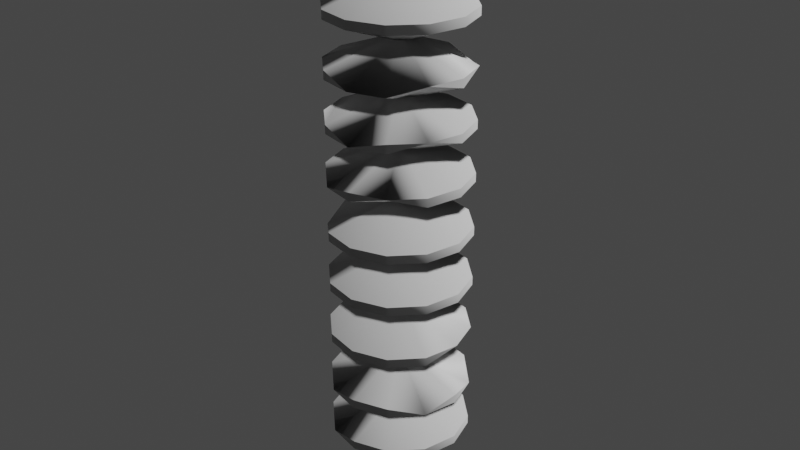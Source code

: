 # Source: isolator.blend  (saved by Blender 2.82.7; exported with 4.5.12 LTS)
import bpy
from mathutils import Matrix  # noqa: F401  (used for matrix-valued properties, if any)

bpy.ops.wm.read_factory_settings(use_empty=True)
scene = bpy.context.scene
scene.name = 'Scene'

# ---- collections
col_collection = bpy.data.collections.new('Collection'); scene.collection.children.link(col_collection)

# ---- materials (node trees are filled in below, after node groups)
mat_metal_galvanized = bpy.data.materials.new('Metal_Galvanized')
mat_metal_galvanized.use_transparent_shadow = False
mat_01___default = bpy.data.materials.new('01 - Default')
mat_01___default.use_transparent_shadow = False

# ---- material node trees
mat_metal_galvanized.use_nodes = True; mat_metal_galvanized.node_tree.nodes.clear()
_N = mat_metal_galvanized.node_tree.nodes; _L = mat_metal_galvanized.node_tree.links
n0 = _N.new('ShaderNodeOutputMaterial'); n0.name = 'Material Output'; n0.location = (300, 300)
n1 = _N.new('ShaderNodeBsdfPrincipled'); n1.name = 'Principled BSDF'; n1.location = (10, 300)
n1.distribution = 'GGX'
n1.subsurface_method = 'BURLEY'
n1.inputs[3].default_value = 1.45
n1.inputs[27].default_value = (0.0, 0.0, 0.0, 1.0)
n1.inputs[28].default_value = 1.0
_L.new(n1.outputs[0], n0.inputs[0])
n0.is_active_output = True
mat_01___default.use_nodes = True; mat_01___default.node_tree.nodes.clear()
_N = mat_01___default.node_tree.nodes; _L = mat_01___default.node_tree.links
n0 = _N.new('ShaderNodeOutputMaterial'); n0.name = 'Material Output'; n0.location = (300, 300)
n1 = _N.new('ShaderNodeBsdfPrincipled'); n1.name = 'Principled BSDF'; n1.location = (10, 300)
n1.distribution = 'GGX'
n1.subsurface_method = 'BURLEY'
n1.inputs[3].default_value = 1.45
n1.inputs[27].default_value = (0.0, 0.0, 0.0, 1.0)
n1.inputs[28].default_value = 1.0
_L.new(n1.outputs[0], n0.inputs[0])
n0.is_active_output = True

# ---- world
world_world = bpy.data.worlds.new('World'); scene.world = world_world
world_world.use_nodes = True; world_world.node_tree.nodes.clear()
_N = world_world.node_tree.nodes; _L = world_world.node_tree.links
n0 = _N.new('ShaderNodeOutputWorld'); n0.name = 'World Output'; n0.location = (300, 300)
n1 = _N.new('ShaderNodeBackground'); n1.name = 'Background'; n1.location = (10, 300)
n1.inputs[0].default_value = (0.05088, 0.05088, 0.05088, 1.0)
_L.new(n1.outputs[0], n0.inputs[0])
n0.is_active_output = True
world_world.color = (0.05088, 0.05088, 0.05088)
world_world.use_sun_shadow = False
world_world.sun_shadow_jitter_overblur = 0.0

# ---- meshes
me_high_tension_power_tower_3ds_3129 = bpy.data.meshes.new('High_Tension_Power_Tower.3ds.3129')
me_high_tension_power_tower_3ds_3129.from_pydata([(-7.011, 25.43, 4.133), (-0.07669, 28.43, 0.1422), (-4.082, 25.43, 7.062), (0.009308, -34.05, -0.8418), (0.009308, 35.95, -0.8418), (-0.9297, -34.05, -0.4998), (0.3363, -34.05, 1.009), (0.8363, 35.95, 0.143), (0.8363, -34.05, 0.143), (0.8363, -34.05, 0.143), (0.8363, 35.95, 0.143), (0.009308, 35.95, -0.8418), (-1.164, -34.05, 0.143), (-0.9297, 35.95, -0.4998), (-0.9297, 35.95, 0.7858), (-1.164, -34.05, 0.143), (-0.9297, 35.95, 0.7858), (-0.6637, -34.05, 1.009), (0.009308, -34.05, -0.8418), (-1.164, -34.05, 0.143), (-0.6637, -34.05, 1.009), (0.009308, 35.95, -0.8418), (0.8363, 35.95, 0.143), (-0.9297, 35.95, 0.7858), (0.3363, -34.05, 1.009), (-0.9297, 35.95, 0.7858), (0.8363, 35.95, 0.143), (0.8363, -34.05, 0.143), (0.009308, 35.95, -0.8418), (0.009308, -34.05, -0.8418), (0.009308, -34.05, -0.8418), (0.3363, -34.05, 1.009), (0.8363, -34.05, 0.143), (-0.6637, -34.05, 1.009), (-0.9297, 35.95, 0.7858), (0.3363, -34.05, 1.009), (0.009308, -34.05, -0.8418), (-0.6637, -34.05, 1.009), (0.3363, -34.05, 1.009), (0.009308, 35.95, -0.8418), (-0.9297, 35.95, 0.7858), (-0.9297, 35.95, -0.4998), (-0.9297, -34.05, -0.4998), (0.009308, 35.95, -0.8418), (-0.9297, 35.95, -0.4998), (-0.9297, -34.05, -0.4998), (-0.9297, 35.95, -0.4998), (-1.164, -34.05, 0.143), (0.009308, -34.05, -0.8418), (-0.9297, -34.05, -0.4998), (-1.164, -34.05, 0.143), (7.918, 25.43, 0.1335), (-0.07669, 28.43, 0.1422), (6.846, 25.43, -3.867), (-7.011, 25.43, 4.133), (-4.082, 24.43, 7.062), (-0.08669, 21.43, 0.1249), (-0.0817, -1.673, 0.1235), (7.918, -4.673, 0.1335), (6.846, -4.673, 4.133), (-0.0817, -5.673, -7.867), (-4.082, -4.673, -6.795), (-0.07368, -8.673, 0.1385), (-0.0817, 16.62, 0.1435), (-8.082, 13.62, 0.1335), (-7.011, 13.62, -3.867), (3.918, 12.62, 7.062), (6.846, 13.62, 4.133), (-0.07669, 9.624, 0.1249), (-0.0817, -24.29, -7.867), (-4.082, -24.29, -6.795), (-0.07669, -27.29, 0.1249), (-0.0817, -23.29, 8.133), (-0.08669, -20.29, 0.1249), (3.918, -23.29, 7.062), (-7.011, 6.705, -3.867), (-8.082, 6.705, 0.1335), (-0.09068, 3.705, 0.1285), (-0.09169, 10.71, 0.1335), (-0.0817, 7.705, 8.133), (-4.082, 6.705, 7.062), (6.846, -12.13, 4.133), (7.918, -11.13, 0.1335), (1.526, -14.53, 0.1335), (-8.082, -12.13, 0.1335), (-7.011, -12.13, 4.133), (-0.09068, -15.13, 0.1285), (-7.011, -18.6, 4.133), (-4.082, -18.6, 7.062), (-0.09068, -21.6, 0.1285), (3.918, -17.6, 7.062), (-0.0817, -14.6, 0.1435), (6.846, -18.6, 4.133), (3.918, 18.36, 7.062), (6.846, 19.36, 4.133), (-0.0817, 15.36, 0.1235), (-4.082, 18.36, -6.795), (-7.011, 18.36, -3.867), (-0.0817, 15.36, 0.1235), (-0.0817, 22.36, 0.1435), (6.846, 19.36, 4.133), (3.918, 18.36, 7.062), (-0.07368, 22.36, 0.1285), (-7.011, 19.36, -3.867), (-4.082, 19.36, -6.795), (-0.0817, 0.4374, 8.133), (3.918, 0.4374, 7.062), (-0.07669, -2.563, 0.1249), (-0.08669, 4.437, 0.1422), (-7.011, 0.4374, 4.133), (-8.082, 1.437, 0.1335), (-0.08669, 4.437, 0.1422), (3.918, 1.437, 7.062), (-0.0817, 1.437, 8.133), (-0.0817, 1.437, -7.867), (-0.08669, 4.437, 0.1422), (-4.082, 1.437, -6.795), (-4.082, 24.43, -6.795), (-7.011, 24.43, -3.867), (-0.08669, 21.43, 0.1249), (7.918, 24.43, 0.1335), (6.846, 24.43, -3.867), (-0.08669, 21.43, 0.1249), (6.846, -5.673, 4.133), (7.918, -5.673, 0.1335), (-0.07368, -8.673, 0.1385), (-7.011, -4.673, 4.133), (-4.082, -5.673, 7.062), (-0.07368, -8.673, 0.1385), (-0.0817, -14.6, 0.1435), (-0.0817, -17.6, -7.867), (3.918, -17.6, -6.795), (-7.011, -17.6, 4.133), (-0.0817, -14.6, 0.1435), (-4.082, -18.6, 7.062), (6.846, -11.13, 4.133), (-0.07169, -8.132, 0.1335), (7.918, -11.13, 0.1335), (-8.082, -11.13, 0.1335), (-0.07169, -8.132, 0.1335), (-7.011, -11.13, 4.133), (-0.0817, -23.29, -7.867), (-0.08669, -20.29, 0.1249), (-4.082, -23.29, -6.795), (-0.08669, -20.29, 0.1249), (6.846, -23.29, -3.867), (7.918, -23.29, 0.1335), (3.918, 12.62, -6.795), (-0.0817, 12.62, -7.867), (-0.07669, 9.624, 0.1249), (-7.011, 12.62, -3.867), (-8.082, 12.62, 0.1335), (-0.07669, 9.624, 0.1249), (-0.09169, 10.71, 0.1335), (-8.082, 7.705, 0.1335), (-7.011, 7.705, -3.867), (-0.09169, 10.71, 0.1335), (3.918, 7.705, -6.795), (6.846, 7.705, -3.867), (-0.0817, 6.705, 8.133), (3.918, 7.705, 7.062), (-0.09068, 3.705, 0.1285), (6.846, 6.705, -3.867), (3.918, 6.705, -6.795), (-0.09068, 3.705, 0.1285), (-0.0817, 0.4374, -7.867), (-4.082, 0.4374, -6.795), (-0.07669, -2.563, 0.1249), (-8.082, 0.4374, 0.1335), (-7.011, 0.4374, 4.133), (-0.07669, -2.563, 0.1249), (-0.0817, -24.29, 8.133), (3.918, -24.29, 7.062), (-0.07669, -27.29, 0.1249), (7.918, -24.29, 0.1335), (6.846, -24.29, -3.867), (-0.07669, -27.29, 0.1249), (6.846, 13.62, -3.867), (-0.0817, 16.62, 0.1435), (3.918, 13.62, -6.795), (3.918, 13.62, 7.062), (-0.0817, 16.62, 0.1435), (6.846, 13.62, 4.133), (-0.0817, -4.673, -7.867), (-0.0817, -1.673, 0.1235), (-4.082, -4.673, -6.795), (-0.0817, -1.673, 0.1235), (-4.082, -4.673, 7.062), (-7.011, -4.673, 4.133), (-0.0817, -12.13, -7.867), (-4.082, -11.13, -6.795), (-0.09068, -15.13, 0.1285), (-0.07169, -8.132, 0.1335), (-0.0817, -11.13, -7.867), (3.918, -11.13, -6.795), (-4.082, 25.43, -6.795), (-0.07669, 28.43, 0.1422), (-7.011, 24.43, -3.867), (6.846, 19.36, -3.867), (-0.07368, 22.36, 0.1285), (3.918, 18.36, -6.795), (6.846, 19.36, -3.867), (3.918, 18.36, -6.795), (-0.0817, 15.36, 0.1235), (3.918, -18.6, 7.062), (6.846, -18.6, 4.133), (-0.09068, -21.6, 0.1285), (3.918, -18.6, -6.795), (-0.0817, -18.6, -7.867), (-0.09068, -21.6, 0.1285), (-0.0817, 22.36, 0.1435), (-4.082, 19.36, 7.062), (-7.011, 19.36, 4.133), (-7.011, 19.36, 4.133), (-4.082, 18.36, 7.062), (-0.0817, 15.36, 0.1235), (-8.082, -23.29, 0.1335), (-1.475, -20.89, 0.9375), (-7.011, -23.29, 4.133), (-8.082, -24.29, 0.1335), (-7.011, -24.29, 4.133), (-0.07669, -27.29, 0.1249), (-0.08669, 4.437, 0.1422), (7.918, 1.437, 0.1335), (6.846, 1.437, 4.133), (7.918, 0.4374, 0.1335), (6.846, 0.4374, -3.867), (-0.07669, -2.563, 0.1249), (-7.011, -18.6, -3.867), (-8.082, -18.6, 0.1335), (-0.09068, -21.6, 0.1285), (-0.0817, -14.6, 0.1435), (-7.011, -17.6, -3.867), (-4.082, -17.6, -6.795), (-0.0817, -1.673, 0.1235), (3.918, -4.673, 7.062), (-0.0817, -4.673, 8.133), (-0.0817, -5.673, 8.133), (3.918, -5.673, 7.062), (-0.07368, -8.673, 0.1385), (-0.0817, -12.13, 8.133), (3.918, -12.13, 7.062), (-0.09068, -15.13, 0.1285), (-4.082, -11.13, 7.062), (-0.07169, -8.132, 0.1335), (-0.0817, -11.13, 8.133), (3.918, 24.43, 7.062), (6.846, 24.43, 4.133), (-0.08669, 21.43, 0.1249), (-0.07669, 28.43, 0.1422), (3.918, 25.43, 7.062), (-0.0817, 25.43, 8.133), (6.846, 7.705, 4.133), (-0.09169, 10.71, 0.1335), (7.918, 7.705, 0.1335), (6.846, 6.705, 4.133), (7.918, 6.705, 0.1335), (-0.09068, 3.705, 0.1285), (-7.011, 12.62, 4.133), (-4.082, 12.62, 7.062), (-0.07669, 9.624, 0.1249), (-0.0817, 16.62, 0.1435), (-4.082, 13.62, 7.062), (-8.082, 13.62, 0.1335), (6.846, -5.673, -3.867), (3.918, -5.673, -6.795), (-0.07368, -8.673, 0.1385), (-0.0817, -1.673, 0.1235), (3.918, -4.673, -6.795), (6.846, -4.673, -3.867), (-7.011, 7.705, 4.133), (-0.09169, 10.71, 0.1335), (-4.082, 6.705, 7.062), (-7.011, 6.705, 4.133), (-4.082, 6.705, 7.062), (-0.09068, 3.705, 0.1285), (3.918, 24.43, -6.795), (-0.0817, 24.43, -7.867), (-0.08669, 21.43, 0.1249), (-0.07669, 28.43, 0.1422), (-0.0817, 25.43, -7.867), (3.918, 25.43, -6.795), (-0.0817, 6.705, -7.867), (-4.082, 7.705, -6.795), (-0.09068, 3.705, 0.1285), (-0.09169, 10.71, 0.1335), (-4.082, 7.705, -6.795), (-0.0817, 7.705, -7.867), (-0.0817, 12.62, 8.133), (3.918, 12.62, 7.062), (-0.07669, 9.624, 0.1249), (-0.0817, 16.62, 0.1435), (3.918, 13.62, 7.062), (-0.0817, 12.62, 8.133), (7.918, -18.6, 0.1335), (6.846, -18.6, -3.867), (-0.09068, -21.6, 0.1285), (7.918, -17.6, 0.1335), (-0.0817, -14.6, 0.1435), (6.846, -18.6, -3.867), (-4.082, -11.13, -6.795), (-7.011, -12.13, -3.867), (-0.09068, -15.13, 0.1285), (-0.07169, -8.132, 0.1335), (-7.011, -11.13, -3.867), (-4.082, -11.13, -6.795), (-0.0817, 16.62, 0.1435), (-4.082, 13.62, -6.795), (-0.0817, 13.62, -7.867), (3.918, 13.62, -6.795), (-0.0817, 12.62, -7.867), (3.918, 12.62, -6.795), (6.846, -11.13, -3.867), (3.918, -12.13, -6.795), (1.526, -14.53, 0.1335), (-0.07169, -8.132, 0.1335), (3.918, -11.13, -6.795), (6.846, -11.13, -3.867), (-4.082, -24.29, 7.062), (-0.0817, -24.29, 8.133), (-0.07669, -27.29, 0.1249), (-1.475, -20.89, 0.9375), (-0.0817, -23.29, 8.133), (-4.082, -24.29, 7.062), (6.846, 0.4374, -3.867), (3.918, 0.4374, -6.795), (-0.07669, -2.563, 0.1249), (6.846, 1.437, -3.867), (-0.08669, 4.437, 0.1422), (3.918, 1.437, -6.795), (-7.011, -4.673, -3.867), (-8.082, -4.673, 0.1335), (-0.07368, -8.673, 0.1385), (-0.0817, -1.673, 0.1235), (-8.082, -4.673, 0.1335), (-7.011, -4.673, -3.867), (-0.0817, 16.62, 0.1435), (6.846, 13.62, -3.867), (7.918, 13.62, 0.1335), (7.918, 12.62, 0.1335), (6.846, 12.62, -3.867), (-0.07669, 9.624, 0.1249), (-0.08669, -20.29, 0.1249), (-7.011, -23.29, -3.867), (-4.082, -23.29, -6.795), (-8.082, -23.29, 0.1335), (-7.011, -24.29, 4.133), (-8.082, -24.29, 0.1335), (-8.082, 18.36, 0.1335), (-7.011, 19.36, 4.133), (-0.0817, 15.36, 0.1235), (-4.082, 19.36, -6.795), (-7.011, 19.36, -3.867), (-7.011, 18.36, -3.867), (-0.0817, -14.6, 0.1435), (-0.0817, -17.6, 8.133), (-4.082, -18.6, 7.062), (3.918, -17.6, 7.062), (6.846, -18.6, 4.133), (3.918, -18.6, 7.062), (-7.011, -17.6, 4.133), (-4.082, -18.6, 7.062), (-7.011, -18.6, 4.133), (-7.011, -17.6, -3.867), (-8.082, -18.6, 0.1335), (-7.011, -18.6, -3.867), (-0.08669, -20.29, 0.1249), (6.846, -23.29, 4.133), (3.918, -23.29, 7.062), (7.918, -23.29, 0.1335), (6.846, -24.29, -3.867), (7.918, -24.29, 0.1335), (3.918, -24.29, -6.795), (-0.0817, -24.29, -7.867), (-0.07669, -27.29, 0.1249), (7.918, -23.29, 0.1335), (6.846, -23.29, -3.867), (6.846, -24.29, -3.867), (-0.0817, 13.62, -7.867), (-4.082, 13.62, -6.795), (-4.082, 12.62, -6.795), (-7.011, 13.62, -3.867), (-8.082, 12.62, 0.1335), (-7.011, 12.62, -3.867), (-7.011, 24.43, -3.867), (-8.082, 24.43, 0.1335), (-0.08669, 21.43, 0.1249), (-0.07669, 28.43, 0.1422), (-8.082, 25.43, 0.1335), (-7.011, 24.43, -3.867), (-0.07368, 22.36, 0.1285), (-0.0817, 19.36, -7.867), (3.918, 18.36, -6.795), (-4.082, 19.36, -6.795), (-7.011, 18.36, -3.867), (-4.082, 18.36, -6.795), (-7.011, 7.705, 4.133), (-4.082, 6.705, 7.062), (-7.011, 6.705, 4.133), (-7.011, 7.705, -3.867), (-8.082, 7.705, 0.1335), (-8.082, 6.705, 0.1335), (-4.082, 19.36, 7.062), (-0.0817, 22.36, 0.1435), (-0.0817, 18.36, 8.133), (-4.082, 18.36, 7.062), (-0.0817, 18.36, 8.133), (-0.0817, 15.36, 0.1235), (3.918, -17.6, -6.795), (-0.0817, -17.6, -7.867), (-0.0817, -18.6, -7.867), (-4.082, -17.6, -6.795), (-7.011, -17.6, -3.867), (-7.011, -18.6, -3.867), (-0.08669, 4.437, 0.1422), (-4.082, 1.437, 7.062), (-7.011, 0.4374, 4.133), (-0.0817, 1.437, 8.133), (3.918, 0.4374, 7.062), (-0.0817, 0.4374, 8.133), (-0.0817, 1.437, 8.133), (3.918, 1.437, 7.062), (3.918, 0.4374, 7.062), (6.846, 1.437, 4.133), (7.918, 1.437, 0.1335), (7.918, 0.4374, 0.1335), (6.846, -4.673, -3.867), (3.918, -5.673, -6.795), (6.846, -5.673, -3.867), (6.846, -4.673, 4.133), (7.918, -4.673, 0.1335), (7.918, -5.673, 0.1335), (6.846, -4.673, -3.867), (3.918, -4.673, -6.795), (3.918, -5.673, -6.795), (-0.0817, -4.673, -7.867), (-4.082, -4.673, -6.795), (-0.0817, -5.673, -7.867), (7.918, 25.43, 0.1335), (6.846, 24.43, -3.867), (7.918, 24.43, 0.1335), (3.918, 25.43, 7.062), (6.846, 24.43, 4.133), (3.918, 24.43, 7.062), (-0.09169, 10.71, 0.1335), (6.846, 7.705, 4.133), (3.918, 7.705, 7.062), (3.918, 7.705, 7.062), (6.846, 6.705, 4.133), (-0.09068, 3.705, 0.1285), (-7.011, -4.673, 4.133), (-4.082, -4.673, 7.062), (-4.082, -5.673, 7.062), (-0.0817, -4.673, 8.133), (3.918, -5.673, 7.062), (-0.0817, -5.673, 8.133), (-0.07169, -8.132, 0.1335), (-4.082, -11.13, 7.062), (-7.011, -11.13, 4.133), (-7.011, -12.13, 4.133), (-4.082, -12.13, 7.062), (-0.09068, -15.13, 0.1285), (-4.082, -23.29, -6.795), (-7.011, -23.29, -3.867), (-7.011, -24.29, -3.867), (-4.082, -24.29, -6.795), (-7.011, -24.29, -3.867), (-0.07669, -27.29, 0.1249), (7.918, 18.36, 0.1335), (6.846, 19.36, -3.867), (-0.0817, 15.36, 0.1235), (-0.0817, 22.36, 0.1435), (6.846, 19.36, -3.867), (7.918, 19.36, 0.1335), (7.918, 25.43, 0.1335), (6.846, 25.43, -3.867), (6.846, 24.43, -3.867), (3.918, 25.43, -6.795), (-0.0817, 24.43, -7.867), (3.918, 24.43, -6.795), (1.918, 24.43, -7.331), (-4.082, -11.13, -6.795), (-7.011, -11.13, -3.867), (-7.011, -12.13, -3.867), (-8.082, -11.13, 0.1335), (-7.011, -12.13, 4.133), (-8.082, -12.13, 0.1335), (6.846, 7.705, -3.867), (3.918, 6.705, -6.795), (6.846, 6.705, -3.867), (6.846, 7.705, 4.133), (7.918, 7.705, 0.1335), (7.918, 6.705, 0.1335), (-7.011, 13.62, 4.133), (-4.082, 12.62, 7.062), (-7.011, 12.62, 4.133), (-4.082, 13.62, 7.062), (-0.0817, 16.62, 0.1435), (-0.0817, 12.62, 8.133), (3.918, -12.13, -6.795), (-0.0817, -12.13, -7.867), (1.526, -14.53, 0.1335), (3.918, -11.13, -6.795), (-0.0817, -11.13, -7.867), (-0.0817, -12.13, -7.867), (3.918, 25.43, -6.795), (-0.0817, 25.43, -7.867), (-0.0817, 24.43, -7.867), (-4.082, 25.43, -6.795), (-7.011, 24.43, -3.867), (-4.082, 24.43, -6.795), (-0.08669, 4.437, 0.1422), (-7.011, 0.4374, -3.867), (-4.082, 1.437, -6.795), (-4.082, 0.4374, -6.795), (-7.011, 0.4374, -3.867), (-0.07669, -2.563, 0.1249), (3.918, -12.13, 7.062), (6.846, -12.13, 4.133), (1.526, -14.53, 0.1335), (-0.07169, -8.132, 0.1335), (6.846, -11.13, 4.133), (3.918, -11.13, 7.062), (6.846, -18.6, -3.867), (3.918, -18.6, -6.795), (-0.09068, -21.6, 0.1285), (-0.0817, -14.6, 0.1435), (3.918, -17.6, -6.795), (6.846, -18.6, -3.867), (6.846, -18.6, 4.133), (7.918, -18.6, 0.1335), (-0.09068, -21.6, 0.1285), (-0.0817, -14.6, 0.1435), (7.918, -17.6, 0.1335), (6.846, -18.6, 4.133), (6.846, 7.705, -3.867), (3.918, 7.705, -6.795), (3.918, 6.705, -6.795), (-0.0817, 7.705, -7.867), (-4.082, 7.705, -6.795), (-0.0817, 6.705, -7.867), (-0.0817, -4.673, 8.133), (3.918, -4.673, 7.062), (3.918, -5.673, 7.062), (6.846, -4.673, 4.133), (7.918, -5.673, 0.1335), (6.846, -5.673, 4.133), (3.918, -23.29, -6.795), (-0.0817, -24.29, -7.867), (3.918, -24.29, -6.795), (1.918, -24.29, -7.331), (-0.08669, -20.29, 0.1249), (-0.0817, -23.29, -7.867), (3.918, -23.29, -6.795), (-4.082, -18.6, 7.062), (-0.0817, -17.6, 8.133), (-0.0817, -18.6, 8.133), (-4.082, -18.6, 7.062), (-0.0817, -18.6, 8.133), (-0.09068, -21.6, 0.1285), (-8.082, 13.62, 0.1335), (-7.011, 13.62, 4.133), (-7.011, 12.62, 4.133), (-7.011, 13.62, -3.867), (-8.082, 13.62, 0.1335), (-8.082, 12.62, 0.1335), (-0.07669, 28.43, 0.1422), (-0.0817, 25.43, 8.133), (-4.082, 25.43, 7.062), (-4.082, 24.43, 7.062), (-0.0817, 24.43, 8.133), (-0.08669, 21.43, 0.1249), (3.918, -23.29, 7.062), (6.846, -23.29, 4.133), (6.846, -24.29, 4.133), (3.918, -24.29, 7.062), (6.846, -24.29, 4.133), (-0.07669, -27.29, 0.1249), (3.918, 18.36, -6.795), (-0.0817, 19.36, -7.867), (-0.0817, 18.36, -7.867), (3.918, 18.36, -6.795), (-0.0817, 18.36, -7.867), (-0.0817, 15.36, 0.1235), (-4.082, 7.705, -6.795), (-7.011, 6.705, -3.867), (-0.09068, 3.705, 0.1285), (-4.082, 7.705, -6.795), (-0.09169, 10.71, 0.1335), (-7.011, 7.705, -3.867), (-8.082, 19.36, 0.1335), (-7.011, 19.36, 4.133), (-8.082, 18.36, 0.1335), (-8.082, 19.36, 0.1335), (-0.0817, 22.36, 0.1435), (-7.011, 19.36, 4.133), (-8.082, 24.43, 0.1335), (-7.011, 25.43, 4.133), (-0.08669, 21.43, 0.1249), (-0.07669, 28.43, 0.1422), (-7.011, 25.43, 4.133), (-8.082, 25.43, 0.1335), (-7.011, 0.4374, 4.133), (-4.082, 1.437, 7.062), (-4.082, 0.4374, 7.062), (-7.011, 0.4374, 4.133), (-4.082, 0.4374, 7.062), (-0.07669, -2.563, 0.1249), (6.846, 13.62, 4.133), (7.918, 12.62, 0.1335), (-0.07669, 9.624, 0.1249), (-0.0817, 16.62, 0.1435), (7.918, 13.62, 0.1335), (6.846, 13.62, 4.133), (6.846, 19.36, 4.133), (7.918, 18.36, 0.1335), (-0.0817, 15.36, 0.1235), (-0.0817, 22.36, 0.1435), (7.918, 19.36, 0.1335), (6.846, 19.36, 4.133), (7.918, 1.437, 0.1335), (6.846, 0.4374, -3.867), (7.918, 0.4374, 0.1335), (6.846, 1.437, -3.867), (3.918, 0.4374, -6.795), (6.846, 0.4374, -3.867), (-8.082, -4.673, 0.1335), (-7.011, -4.673, 4.133), (-0.07368, -8.673, 0.1385), (-8.082, -4.673, 0.1335), (-0.0817, -1.673, 0.1235), (-7.011, -4.673, 4.133), (3.918, 0.4374, -6.795), (-0.0817, 0.4374, -7.867), (-0.07669, -2.563, 0.1249), (-0.08669, 4.437, 0.1422), (-0.0817, 1.437, -7.867), (3.918, 1.437, -6.795), (-4.082, -4.673, -6.795), (-7.011, -4.673, -3.867), (-0.07368, -8.673, 0.1385), (-0.0817, -1.673, 0.1235), (-7.011, -4.673, -3.867), (-4.082, -4.673, -6.795), (6.846, 25.43, 4.133), (-0.07669, 28.43, 0.1422), (7.918, 25.43, 0.1335), (6.846, 25.43, 4.133), (7.918, 25.43, 0.1335), (7.918, 24.43, 0.1335), (-0.0817, 22.36, 0.1435), (3.918, 18.36, 7.062), (-0.0817, 18.36, 8.133), (-0.0817, 18.36, 8.133), (3.918, 18.36, 7.062), (-0.0817, 15.36, 0.1235), (-0.08669, 4.437, 0.1422), (-8.082, 1.437, 0.1335), (-7.011, 0.4374, -3.867), (-7.011, 0.4374, -3.867), (-8.082, 0.4374, 0.1335), (-0.07669, -2.563, 0.1249), (-1.475, -20.89, 0.9375), (-4.082, -24.29, 7.062), (-7.011, -23.29, 4.133), (-7.011, -24.29, 4.133), (-4.082, -24.29, 7.062), (-0.07669, -27.29, 0.1249), (7.918, -11.13, 0.1335), (6.846, -11.13, -3.867), (1.526, -14.53, 0.1335), (-0.07169, -8.132, 0.1335), (6.846, -11.13, -3.867), (7.918, -11.13, 0.1335), (-8.082, -17.6, 0.1335), (-0.0817, -14.6, 0.1435), (-7.011, -17.6, 4.133), (-8.082, -17.6, 0.1335), (-7.011, -17.6, 4.133), (-7.011, -18.6, 4.133), (-0.0817, 12.62, -7.867), (-4.082, 12.62, -6.795), (-0.07669, 9.624, 0.1249), (-0.0817, 13.62, -7.867), (-4.082, 12.62, -6.795), (-0.0817, 12.62, -7.867), (-0.0817, -11.13, 8.133), (3.918, -12.13, 7.062), (-0.0817, -12.13, 8.133), (3.918, -11.13, 7.062), (6.846, -12.13, 4.133), (3.918, -12.13, 7.062), (-4.082, -11.13, 7.062), (-0.0817, -11.13, 8.133), (-0.0817, -12.13, 8.133), (-7.011, -11.13, 4.133), (-4.082, -11.13, 7.062), (-4.082, -12.13, 7.062), (-0.0817, -18.6, -7.867), (-4.082, -18.6, -6.795), (-0.09068, -21.6, 0.1285), (-0.0817, -17.6, -7.867), (-4.082, -18.6, -6.795), (-0.0817, -18.6, -7.867), (6.846, 13.62, -3.867), (3.918, 13.62, -6.795), (3.918, 12.62, -6.795), (7.918, 13.62, 0.1335), (6.846, 13.62, -3.867), (6.846, 12.62, -3.867), (3.918, 0.4374, 7.062), (6.846, 0.4374, 4.133), (-0.07669, -2.563, 0.1249), (3.918, 1.437, 7.062), (6.846, 0.4374, 4.133), (3.918, 0.4374, 7.062), (-4.082, 12.62, 7.062), (-0.0817, 12.62, 8.133), (-0.07669, 9.624, 0.1249), (-4.082, 13.62, 7.062), (-0.0817, 12.62, 8.133), (-4.082, 12.62, 7.062), (-0.0817, 25.43, 8.133), (3.918, 25.43, 7.062), (3.918, 24.43, 7.062), (-0.0817, 24.43, 8.133), (3.918, 24.43, 7.062), (-0.08669, 21.43, 0.1249), (-0.0817, -11.13, -7.867), (-4.082, -11.13, -6.795), (-0.0817, -12.13, -7.867), (-0.0817, -11.13, -7.867), (-0.07169, -8.132, 0.1335), (-4.082, -11.13, -6.795), (-4.082, -23.29, -6.795), (-7.011, -24.29, -3.867), (-4.082, -24.29, -6.795), (-0.0817, -23.29, -7.867), (-4.082, -23.29, -6.795), (-4.082, -24.29, -6.795), (-4.082, 19.36, 7.062), (-0.0817, 18.36, 8.133), (-4.082, 18.36, 7.062), (-7.011, 19.36, 4.133), (-4.082, 19.36, 7.062), (-4.082, 18.36, 7.062), (6.846, 7.705, 4.133), (7.918, 6.705, 0.1335), (6.846, 6.705, 4.133), (3.918, 7.705, 7.062), (6.846, 7.705, 4.133), (6.846, 6.705, 4.133), (3.918, -4.673, -6.795), (-0.0817, -1.673, 0.1235), (-0.0817, -4.673, -7.867), (3.918, -4.673, -6.795), (-0.0817, -4.673, -7.867), (-0.0817, -5.673, -7.867), (-8.082, -18.6, 0.1335), (-7.011, -18.6, 4.133), (-0.09068, -21.6, 0.1285), (-8.082, -17.6, 0.1335), (-7.011, -18.6, 4.133), (-8.082, -18.6, 0.1335), (-0.0817, 7.705, 8.133), (3.918, 7.705, 7.062), (-0.0817, 6.705, 8.133), (-0.0817, 7.705, 8.133), (-0.09169, 10.71, 0.1335), (3.918, 7.705, 7.062), (-7.011, 19.36, -3.867), (-0.0817, 22.36, 0.1435), (-8.082, 19.36, 0.1335), (-7.011, 19.36, -3.867), (-8.082, 19.36, 0.1335), (-8.082, 18.36, 0.1335), (-8.082, 6.705, 0.1335), (-7.011, 6.705, 4.133), (-0.09068, 3.705, 0.1285), (-8.082, 7.705, 0.1335), (-7.011, 6.705, 4.133), (-8.082, 6.705, 0.1335), (-7.011, 18.36, -3.867), (-8.082, 18.36, 0.1335), (-0.0817, 15.36, 0.1235), (-7.011, 19.36, -3.867), (-8.082, 18.36, 0.1335), (-7.011, 18.36, -3.867), (-4.082, 6.705, 7.062), (-0.0817, 7.705, 8.133), (-0.0817, 6.705, 8.133), (-4.082, 6.705, 7.062), (-0.0817, 6.705, 8.133), (-0.09068, 3.705, 0.1285), (-0.0817, -18.6, 8.133), (3.918, -18.6, 7.062), (-0.09068, -21.6, 0.1285), (-0.0817, -17.6, 8.133), (3.918, -18.6, 7.062), (-0.0817, -18.6, 8.133), (-0.0817, -17.6, 8.133), (-0.0817, -14.6, 0.1435), (3.918, -17.6, 7.062), (-0.0817, -17.6, 8.133), (3.918, -17.6, 7.062), (3.918, -18.6, 7.062), (6.846, -24.29, 4.133), (7.918, -24.29, 0.1335), (-0.07669, -27.29, 0.1249), (6.846, -23.29, 4.133), (7.918, -24.29, 0.1335), (6.846, -24.29, 4.133), (-0.0817, 25.43, -7.867), (-0.07669, 28.43, 0.1422), (-4.082, 25.43, -6.795), (-0.0817, 25.43, -7.867), (-4.082, 25.43, -6.795), (-4.082, 24.43, -6.795), (-0.08669, -20.29, 0.1249), (3.918, -23.29, -6.795), (6.846, -23.29, -3.867), (6.846, -23.29, -3.867), (3.918, -23.29, -6.795), (3.918, -24.29, -6.795), (-0.0817, 16.62, 0.1435), (-7.011, 13.62, -3.867), (-4.082, 13.62, -6.795), (-4.082, 13.62, -6.795), (-7.011, 13.62, -3.867), (-7.011, 12.62, -3.867), (-0.07669, 28.43, 0.1422), (6.846, 25.43, 4.133), (3.918, 25.43, 7.062), (3.918, 25.43, 7.062), (6.846, 25.43, 4.133), (6.846, 24.43, 4.133), (-0.09169, 10.71, 0.1335), (-0.0817, 7.705, -7.867), (3.918, 7.705, -6.795), (3.918, 7.705, -6.795), (-0.0817, 7.705, -7.867), (-0.0817, 6.705, -7.867), (6.846, -24.29, -3.867), (3.918, -24.29, -6.795), (-0.07669, -27.29, 0.1249), (6.846, -23.29, -3.867), (3.918, -24.29, -6.795), (6.846, -24.29, -3.867), (7.918, -5.673, 0.1335), (6.846, -5.673, -3.867), (-0.07368, -8.673, 0.1385), (7.918, -4.673, 0.1335), (6.846, -5.673, -3.867), (7.918, -5.673, 0.1335), (-0.0817, -1.673, 0.1235), (6.846, -4.673, -3.867), (7.918, -4.673, 0.1335), (7.918, -4.673, 0.1335), (6.846, -4.673, -3.867), (6.846, -5.673, -3.867), (-0.07169, -8.132, 0.1335), (-8.082, -11.13, 0.1335), (-7.011, -11.13, -3.867), (-7.011, -11.13, -3.867), (-8.082, -11.13, 0.1335), (-8.082, -12.13, 0.1335), (-0.0817, -1.673, 0.1235), (6.846, -4.673, 4.133), (3.918, -4.673, 7.062), (3.918, -4.673, 7.062), (6.846, -4.673, 4.133), (6.846, -5.673, 4.133), (-0.07669, 28.43, 0.1422), (3.918, 25.43, -6.795), (6.846, 25.43, -3.867), (6.846, 25.43, -3.867), (3.918, 25.43, -6.795), (3.918, 24.43, -6.795), (-0.0817, -14.6, 0.1435), (-8.082, -17.6, 0.1335), (-7.011, -17.6, -3.867), (-7.011, -17.6, -3.867), (-8.082, -17.6, 0.1335), (-8.082, -18.6, 0.1335), (7.918, 6.705, 0.1335), (6.846, 6.705, -3.867), (-0.09068, 3.705, 0.1285), (7.918, 7.705, 0.1335), (6.846, 6.705, -3.867), (7.918, 6.705, 0.1335), (3.918, 1.437, 7.062), (-0.08669, 4.437, 0.1422), (6.846, 1.437, 4.133), (3.918, 1.437, 7.062), (6.846, 1.437, 4.133), (6.846, 0.4374, 4.133), (-0.08669, -20.29, 0.1249), (-8.082, -23.29, 0.1335), (-7.011, -23.29, -3.867), (-7.011, -23.29, -3.867), (-8.082, -23.29, 0.1335), (-8.082, -24.29, 0.1335), (-0.09169, 10.71, 0.1335), (-7.011, 7.705, 4.133), (-8.082, 7.705, 0.1335), (-8.082, 7.705, 0.1335), (-7.011, 7.705, 4.133), (-7.011, 6.705, 4.133), (-0.0817, -1.673, 0.1235), (-0.0817, -4.673, 8.133), (-4.082, -4.673, 7.062), (-4.082, -4.673, 7.062), (-0.0817, -4.673, 8.133), (-0.0817, -5.673, 8.133), (-0.0817, 18.36, -7.867), (-4.082, 18.36, -6.795), (-0.0817, 15.36, 0.1235), (-0.0817, 19.36, -7.867), (-4.082, 18.36, -6.795), (-0.0817, 18.36, -7.867), (-0.0817, -14.6, 0.1435), (-4.082, -17.6, -6.795), (-0.0817, -17.6, -7.867), (-0.0817, -17.6, -7.867), (-4.082, -17.6, -6.795), (-4.082, -18.6, -6.795), (-4.082, -5.673, 7.062), (-0.0817, -5.673, 8.133), (-0.07368, -8.673, 0.1385), (-4.082, -4.673, 7.062), (-0.0817, -5.673, 8.133), (-4.082, -5.673, 7.062), (-7.011, -24.29, -3.867), (-8.082, -24.29, 0.1335), (-0.07669, -27.29, 0.1249), (-7.011, -23.29, -3.867), (-8.082, -24.29, 0.1335), (-7.011, -24.29, -3.867), (6.846, 19.36, 4.133), (7.918, 19.36, 0.1335), (7.918, 18.36, 0.1335), (7.918, 19.36, 0.1335), (6.846, 19.36, -3.867), (7.918, 18.36, 0.1335), (-7.011, 7.705, -3.867), (-8.082, 6.705, 0.1335), (-7.011, 6.705, -3.867), (-4.082, 7.705, -6.795), (-7.011, 7.705, -3.867), (-7.011, 6.705, -3.867), (3.918, -5.673, -6.795), (-0.0817, -5.673, -7.867), (-0.07368, -8.673, 0.1385), (3.918, -4.673, -6.795), (-0.0817, -5.673, -7.867), (3.918, -5.673, -6.795), (-8.082, 25.43, 0.1335), (-7.011, 25.43, 4.133), (-8.082, 24.43, 0.1335), (-7.011, 24.43, -3.867), (-8.082, 25.43, 0.1335), (-8.082, 24.43, 0.1335), (6.846, 13.62, 4.133), (7.918, 13.62, 0.1335), (7.918, 12.62, 0.1335), (7.918, 13.62, 0.1335), (6.846, 12.62, -3.867), (7.918, 12.62, 0.1335), (-0.0817, -23.29, 8.133), (3.918, -24.29, 7.062), (-0.0817, -24.29, 8.133), (-4.082, -24.29, 7.062), (-0.0817, -23.29, 8.133), (-0.0817, -24.29, 8.133), (3.918, 13.62, 7.062), (6.846, 13.62, 4.133), (3.918, 12.62, 7.062), (-0.0817, 12.62, 8.133), (3.918, 13.62, 7.062), (3.918, 12.62, 7.062), (-7.011, -12.13, -3.867), (-8.082, -12.13, 0.1335), (-0.09068, -15.13, 0.1285), (-7.011, -11.13, -3.867), (-8.082, -12.13, 0.1335), (-7.011, -12.13, -3.867), (6.846, 12.62, -3.867), (3.918, 12.62, -6.795), (-0.07669, 9.624, 0.1249), (6.846, 13.62, -3.867), (3.918, 12.62, -6.795), (6.846, 12.62, -3.867), (6.846, 24.43, -3.867), (3.918, 24.43, -6.795), (-0.08669, 21.43, 0.1249), (6.846, 25.43, -3.867), (3.918, 24.43, -6.795), (6.846, 24.43, -3.867), (3.918, 6.705, -6.795), (-0.0817, 6.705, -7.867), (-0.09068, 3.705, 0.1285), (3.918, 7.705, -6.795), (-0.0817, 6.705, -7.867), (3.918, 6.705, -6.795), (-0.07169, -8.132, 0.1335), (3.918, -11.13, 7.062), (-0.0817, -11.13, 8.133), (-0.0817, -11.13, 8.133), (3.918, -11.13, 7.062), (3.918, -12.13, 7.062), (-4.082, -18.6, -6.795), (-7.011, -18.6, -3.867), (-0.09068, -21.6, 0.1285), (-4.082, -17.6, -6.795), (-7.011, -18.6, -3.867), (-4.082, -18.6, -6.795), (-8.082, 12.62, 0.1335), (-7.011, 12.62, 4.133), (-0.07669, 9.624, 0.1249), (-8.082, 13.62, 0.1335), (-7.011, 12.62, 4.133), (-8.082, 12.62, 0.1335), (-0.08669, 4.437, 0.1422), (-0.0817, 1.437, 8.133), (-4.082, 1.437, 7.062), (-4.082, 1.437, 7.062), (-0.0817, 1.437, 8.133), (-0.0817, 0.4374, 8.133), (6.846, 0.4374, 4.133), (7.918, 0.4374, 0.1335), (-0.07669, -2.563, 0.1249), (6.846, 1.437, 4.133), (7.918, 0.4374, 0.1335), (6.846, 0.4374, 4.133), (-4.082, -12.13, 7.062), (-0.0817, -12.13, 8.133), (-0.09068, -15.13, 0.1285), (-4.082, -11.13, 7.062), (-0.0817, -12.13, 8.133), (-4.082, -12.13, 7.062), (3.918, -17.6, -6.795), (-0.0817, -18.6, -7.867), (3.918, -18.6, -6.795), (6.846, -18.6, -3.867), (3.918, -17.6, -6.795), (3.918, -18.6, -6.795), (3.918, -11.13, -6.795), (-0.0817, -12.13, -7.867), (3.918, -12.13, -6.795), (6.846, -11.13, -3.867), (3.918, -11.13, -6.795), (3.918, -12.13, -6.795), (-4.082, 0.4374, 7.062), (-0.0817, 0.4374, 8.133), (-0.07669, -2.563, 0.1249), (-4.082, 1.437, 7.062), (-0.0817, 0.4374, 8.133), (-4.082, 0.4374, 7.062), (-0.09169, 10.71, 0.1335), (6.846, 7.705, -3.867), (7.918, 7.705, 0.1335), (7.918, 7.705, 0.1335), (6.846, 7.705, -3.867), (6.846, 6.705, -3.867), (-7.011, -11.13, 4.133), (-4.082, -12.13, 7.062), (-7.011, -12.13, 4.133), (-8.082, -11.13, 0.1335), (-7.011, -11.13, 4.133), (-7.011, -12.13, 4.133), (-0.0817, 24.43, -7.867), (-4.082, 24.43, -6.795), (-0.08669, 21.43, 0.1249), (-0.0817, 25.43, -7.867), (-4.082, 24.43, -6.795), (-0.0817, 24.43, -7.867), (6.846, 24.43, 4.133), (7.918, 24.43, 0.1335), (-0.08669, 21.43, 0.1249), (6.846, 25.43, 4.133), (7.918, 24.43, 0.1335), (6.846, 24.43, 4.133), (-0.07368, 22.36, 0.1285), (-4.082, 19.36, -6.795), (-0.0817, 19.36, -7.867), (-0.0817, 19.36, -7.867), (-4.082, 19.36, -6.795), (-4.082, 18.36, -6.795), (-8.082, 13.62, 0.1335), (-4.082, 13.62, 7.062), (-7.011, 13.62, 4.133), (-7.011, 13.62, 4.133), (-4.082, 13.62, 7.062), (-4.082, 12.62, 7.062), (-0.08669, -20.29, 0.1249), (7.918, -23.29, 0.1335), (6.846, -23.29, 4.133), (6.846, -23.29, 4.133), (7.918, -23.29, 0.1335), (7.918, -24.29, 0.1335), (-0.0817, 16.62, 0.1435), (-0.0817, 13.62, -7.867), (3.918, 13.62, -6.795), (3.918, 13.62, -6.795), (-0.0817, 13.62, -7.867), (-0.0817, 12.62, -7.867), (-0.08669, 4.437, 0.1422), (6.846, 1.437, -3.867), (7.918, 1.437, 0.1335), (7.918, 1.437, 0.1335), (6.846, 1.437, -3.867), (6.846, 0.4374, -3.867), (3.918, -5.673, 7.062), (6.846, -5.673, 4.133), (-0.07368, -8.673, 0.1385), (3.918, -4.673, 7.062), (6.846, -5.673, 4.133), (3.918, -5.673, 7.062), (-4.082, 12.62, -6.795), (-7.011, 12.62, -3.867), (-0.07669, 9.624, 0.1249), (-4.082, 13.62, -6.795), (-7.011, 12.62, -3.867), (-4.082, 12.62, -6.795), (-1.475, -20.89, 0.9375), (-0.08669, -20.29, 0.1249), (-0.0817, -23.29, 8.133), (-0.08669, -20.29, 0.1249), (-1.475, -20.89, 0.9375), (-8.082, -23.29, 0.1335), (3.918, -12.13, 7.062), (1.526, -14.53, 0.1335), (-0.09068, -15.13, 0.1285), (1.526, -14.53, 0.1335), (-0.0817, -12.13, -7.867), (-0.09068, -15.13, 0.1285), (3.918, -23.29, 7.062), (6.846, -24.29, 4.133), (3.918, -24.29, 7.062), (-0.0817, -23.29, 8.133), (3.918, -23.29, 7.062), (3.918, -24.29, 7.062), (-4.082, 1.437, -6.795), (-7.011, 0.4374, -3.867), (-4.082, 0.4374, -6.795), (-0.0817, 1.437, -7.867), (-4.082, 1.437, -6.795), (-4.082, 0.4374, -6.795), (-0.0817, 1.437, -7.867), (-4.082, 0.4374, -6.795), (-0.0817, 0.4374, -7.867), (3.918, 1.437, -6.795), (-0.0817, 1.437, -7.867), (-0.0817, 0.4374, -7.867), (-0.0817, -23.29, -7.867), (-4.082, -24.29, -6.795), (-0.0817, -24.29, -7.867), (3.918, -23.29, -6.795), (-0.0817, -23.29, -7.867), (-0.0817, -24.29, -7.867), (6.846, -18.6, 4.133), (7.918, -17.6, 0.1335), (7.918, -18.6, 0.1335), (7.918, -17.6, 0.1335), (6.846, -18.6, -3.867), (7.918, -18.6, 0.1335), (6.846, -11.13, 4.133), (7.918, -11.13, 0.1335), (6.846, -12.13, 4.133), (3.918, -11.13, 7.062), (6.846, -11.13, 4.133), (6.846, -12.13, 4.133), (-7.011, -23.29, 4.133), (-4.082, -24.29, 7.062), (-7.011, -24.29, 4.133), (-8.082, -23.29, 0.1335), (-7.011, -23.29, 4.133), (-7.011, -24.29, 4.133), (3.918, 1.437, -6.795), (-0.0817, 0.4374, -7.867), (3.918, 0.4374, -6.795), (6.846, 1.437, -3.867), (3.918, 1.437, -6.795), (3.918, 0.4374, -6.795), (-0.0817, 25.43, 8.133), (3.918, 24.43, 7.062), (-0.0817, 24.43, 8.133), (-4.082, 25.43, 7.062), (-0.0817, 25.43, 8.133), (-0.0817, 24.43, 8.133), (-8.082, 1.437, 0.1335), (-7.011, 0.4374, 4.133), (-8.082, 0.4374, 0.1335), (-7.011, 0.4374, -3.867), (-8.082, 1.437, 0.1335), (-8.082, 0.4374, 0.1335), (-4.082, 25.43, 7.062), (-0.0817, 24.43, 8.133), (-4.082, 24.43, 7.062), (-7.011, 25.43, 4.133), (-4.082, 25.43, 7.062), (-4.082, 24.43, 7.062)], [], [(0, 2, 1), (3, 5, 4), (6, 8, 7), (9, 11, 10), (12, 14, 13), (15, 17, 16), (18, 20, 19), (21, 23, 22), (24, 26, 25), (27, 29, 28), (30, 32, 31), (33, 35, 34), (36, 38, 37), (39, 41, 40), (42, 44, 43), (45, 47, 46), (48, 50, 49), (51, 53, 52), (54, 56, 55), (57, 59, 58), (60, 62, 61), (63, 65, 64), (66, 68, 67), (69, 71, 70), (72, 74, 73), (75, 77, 76), (78, 80, 79), (81, 83, 82), (84, 86, 85), (87, 89, 88), (90, 92, 91), (93, 95, 94), (96, 98, 97), (99, 101, 100), (102, 104, 103), (105, 107, 106), (108, 110, 109), (111, 113, 112), (114, 116, 115), (117, 119, 118), (120, 122, 121), (123, 125, 124), (126, 128, 127), (129, 131, 130), (132, 134, 133), (135, 137, 136), (138, 140, 139), (141, 143, 142), (144, 146, 145), (147, 149, 148), (150, 152, 151), (153, 155, 154), (156, 158, 157), (159, 161, 160), (162, 164, 163), (165, 167, 166), (168, 170, 169), (171, 173, 172), (174, 176, 175), (177, 179, 178), (180, 182, 181), (183, 185, 184), (186, 188, 187), (189, 191, 190), (192, 194, 193), (195, 197, 196), (198, 200, 199), (201, 203, 202), (204, 206, 205), (207, 209, 208), (210, 212, 211), (213, 215, 214), (216, 218, 217), (219, 221, 220), (222, 224, 223), (225, 227, 226), (228, 230, 229), (231, 233, 232), (234, 236, 235), (237, 239, 238), (240, 242, 241), (243, 245, 244), (246, 248, 247), (249, 251, 250), (252, 254, 253), (255, 257, 256), (258, 260, 259), (261, 263, 262), (264, 266, 265), (267, 269, 268), (270, 272, 271), (273, 275, 274), (276, 278, 277), (279, 281, 280), (282, 284, 283), (285, 287, 286), (288, 290, 289), (291, 293, 292), (294, 296, 295), (297, 299, 298), (300, 302, 301), (303, 305, 304), (306, 308, 307), (309, 311, 310), (312, 314, 313), (315, 317, 316), (318, 320, 319), (321, 323, 322), (324, 326, 325), (327, 329, 328), (330, 332, 331), (333, 335, 334), (336, 338, 337), (339, 341, 340), (342, 344, 343), (345, 347, 346), (348, 350, 349), (351, 353, 352), (354, 356, 355), (357, 359, 358), (360, 362, 361), (363, 365, 364), (366, 368, 367), (369, 371, 370), (372, 374, 373), (375, 377, 376), (378, 380, 379), (381, 383, 382), (384, 386, 385), (387, 389, 388), (390, 392, 391), (393, 395, 394), (396, 398, 397), (399, 401, 400), (402, 404, 403), (405, 407, 406), (408, 410, 409), (411, 413, 412), (414, 416, 415), (417, 419, 418), (420, 422, 421), (423, 425, 424), (426, 428, 427), (429, 431, 430), (432, 434, 433), (435, 437, 436), (438, 440, 439), (441, 443, 442), (444, 446, 445), (447, 449, 448), (450, 452, 451), (453, 455, 454), (456, 458, 457), (459, 461, 460), (462, 464, 463), (465, 467, 466), (468, 470, 469), (471, 473, 472), (474, 476, 475), (477, 479, 480, 478), (481, 483, 482), (484, 486, 485), (487, 489, 488), (490, 492, 491), (493, 495, 494), (496, 498, 497), (499, 501, 500), (502, 504, 503), (505, 507, 506), (508, 510, 509), (511, 513, 512), (514, 516, 515), (517, 519, 518), (520, 522, 521), (523, 525, 524), (526, 528, 527), (529, 531, 530), (532, 534, 533), (535, 537, 536), (538, 540, 539), (541, 543, 542), (544, 546, 545), (547, 549, 550, 548), (551, 553, 552), (554, 556, 555), (557, 559, 558), (560, 562, 561), (563, 565, 564), (566, 568, 567), (569, 571, 570), (572, 574, 573), (575, 577, 576), (578, 580, 579), (581, 583, 582), (584, 586, 585), (587, 589, 588), (590, 592, 591), (593, 595, 594), (596, 598, 597), (599, 601, 600), (602, 604, 603), (605, 607, 606), (608, 610, 609), (611, 613, 612), (614, 616, 615), (617, 619, 618), (620, 622, 621), (623, 625, 624), (626, 628, 627), (629, 631, 630), (632, 634, 633), (635, 637, 636), (638, 640, 639), (641, 643, 642), (644, 646, 645), (647, 649, 648), (650, 652, 651), (653, 655, 654), (656, 658, 657), (659, 661, 660), (662, 664, 663), (665, 667, 666), (668, 670, 669), (671, 673, 672), (674, 676, 675), (677, 679, 678), (680, 682, 681), (683, 685, 684), (686, 688, 687), (689, 691, 690), (692, 694, 693), (695, 697, 696), (698, 700, 699), (701, 703, 702), (704, 706, 705), (707, 709, 708), (710, 712, 711), (713, 715, 714), (716, 718, 717), (719, 721, 720), (722, 724, 723), (725, 727, 726), (728, 730, 729), (731, 733, 732), (734, 736, 735), (737, 739, 738), (740, 742, 741), (743, 745, 744), (746, 748, 747), (749, 751, 750), (752, 754, 753), (755, 757, 756), (758, 760, 759), (761, 763, 762), (764, 766, 765), (767, 769, 768), (770, 772, 771), (773, 775, 774), (776, 778, 777), (779, 781, 780), (782, 784, 783), (785, 787, 786), (788, 790, 789), (791, 793, 792), (794, 796, 795), (797, 799, 798), (800, 802, 801), (803, 805, 804), (806, 808, 807), (809, 811, 810), (812, 814, 813), (815, 817, 816), (818, 820, 819), (821, 823, 822), (824, 826, 825), (827, 829, 828), (830, 832, 831), (833, 835, 834), (836, 838, 837), (839, 841, 840), (842, 844, 843), (845, 847, 846), (848, 850, 849), (851, 853, 852), (854, 856, 855), (857, 859, 858), (860, 862, 861), (863, 865, 864), (866, 868, 867), (869, 871, 870), (872, 874, 873), (875, 877, 876), (878, 880, 879), (881, 883, 882), (884, 886, 885), (887, 889, 888), (890, 892, 891), (893, 895, 894), (896, 898, 897), (899, 901, 900), (902, 904, 903), (905, 907, 906), (908, 910, 909), (911, 913, 912), (914, 916, 915), (917, 919, 918), (920, 922, 921), (923, 925, 924), (926, 928, 927), (929, 931, 930), (932, 934, 933), (935, 937, 936), (938, 940, 939), (941, 943, 942), (944, 946, 945), (947, 949, 948), (950, 952, 951), (953, 955, 954), (956, 958, 957), (959, 961, 960), (962, 964, 963), (965, 967, 966), (968, 970, 969), (971, 973, 972), (974, 976, 975), (977, 979, 978), (980, 982, 981), (983, 985, 984), (986, 988, 987), (989, 991, 990), (992, 994, 993), (995, 997, 996), (998, 1000, 999), (1001, 1003, 1002), (1004, 1006, 1005), (1007, 1009, 1008), (1010, 1012, 1011), (1013, 1015, 1014), (1016, 1018, 1017), (1019, 1021, 1020), (1022, 1024, 1023), (1025, 1027, 1026), (1028, 1030, 1029), (1031, 1033, 1032), (1034, 1036, 1035), (1037, 1039, 1038), (1040, 1042, 1041), (1043, 1045, 1044), (1046, 1048, 1047), (1049, 1051, 1050), (1052, 1054, 1053), (1055, 1057, 1056), (1058, 1060, 1059), (1061, 1063, 1062), (1064, 1066, 1065), (1067, 1069, 1068), (1070, 1072, 1071), (1073, 1075, 1074), (1076, 1078, 1077), (1079, 1081, 1080), (1082, 1084, 1083), (1085, 1087, 1086), (1088, 1090, 1089), (1091, 1093, 1092), (1094, 1096, 1095), (1097, 1099, 1098), (1100, 1102, 1101), (1103, 1105, 1104), (1106, 1108, 1107), (1109, 1111, 1110), (1112, 1114, 1113), (1115, 1117, 1116), (1118, 1120, 1119), (1121, 1123, 1122), (1124, 1126, 1125), (1127, 1129, 1128), (1130, 1132, 1131), (1133, 1135, 1134), (1136, 1138, 1137), (1139, 1141, 1140), (1142, 1144, 1143), (1145, 1147, 1146), (1148, 1150, 1149), (1151, 1153, 1152), (1154, 1156, 1155), (1157, 1159, 1158), (1160, 1162, 1161), (1163, 1165, 1164), (1166, 1168, 1167), (1169, 1171, 1170), (1172, 1174, 1173), (1175, 1177, 1176), (1178, 1180, 1179), (1181, 1183, 1182), (1184, 1186, 1185), (1187, 1189, 1188), (1190, 1192, 1191), (1193, 1195, 1194), (1196, 1198, 1197), (1199, 1201, 1200)])
me_high_tension_power_tower_3ds_3129.polygons.foreach_set('use_smooth', [True] * 400)
me_high_tension_power_tower_3ds_3129.polygons.foreach_set('material_index', [1, 0, 0, 0, 0, 0, 0, 0, 0, 0, 0, 0, 0, 0, 0, 0, 0, 1, 1, 1, 1, 1, 1, 1, 1, 1, 1, 1, 1, 1, 1, 1, 1, 1, 1, 1, 1, 1, 1, 1, 1, 1, 1, 1, 1, 1, 1, 1, 1, 1, 1, 1, 1, 1, 1, 1, 1, 1, 1, 1, 1, 1, 1, 1, 1, 1, 1, 1, 1, 1, 1, 1, 1, 1, 1, 1, 1, 1, 1, 1, 1, 1, 1, 1, 1, 1, 1, 1, 1, 1, 1, 1, 1, 1, 1, 1, 1, 1, 1, 1, 1, 1, 1, 1, 1, 1, 1, 1, 1, 1, 1, 1, 1, 1, 1, 1, 1, 1, 1, 1, 1, 1, 1, 1, 1, 1, 1, 1, 1, 1, 1, 1, 1, 1, 1, 1, 1, 1, 1, 1, 1, 1, 1, 1, 1, 1, 1, 1, 1, 1, 1, 1, 1, 1, 1, 1, 1, 1, 1, 1, 1, 1, 1, 1, 1, 1, 1, 1, 1, 1, 1, 1, 1, 1, 1, 1, 1, 1, 1, 1, 1, 1, 1, 1, 1, 1, 1, 1, 1, 1, 1, 1, 1, 1, 1, 1, 1, 1, 1, 1, 1, 1, 1, 1, 1, 1, 1, 1, 1, 1, 1, 1, 1, 1, 1, 1, 1, 1, 1, 1, 1, 1, 1, 1, 1, 1, 1, 1, 1, 1, 1, 1, 1, 1, 1, 1, 1, 1, 1, 1, 1, 1, 1, 1, 1, 1, 1, 1, 1, 1, 1, 1, 1, 1, 1, 1, 1, 1, 1, 1, 1, 1, 1, 1, 1, 1, 1, 1, 1, 1, 1, 1, 1, 1, 1, 1, 1, 1, 1, 1, 1, 1, 1, 1, 1, 1, 1, 1, 1, 1, 1, 1, 1, 1, 1, 1, 1, 1, 1, 1, 1, 1, 1, 1, 1, 1, 1, 1, 1, 1, 1, 1, 1, 1, 1, 1, 1, 1, 1, 1, 1, 1, 1, 1, 1, 1, 1, 1, 1, 1, 1, 1, 1, 1, 1, 1, 1, 1, 1, 1, 1, 1, 1, 1, 1, 1, 1, 1, 1, 1, 1, 1, 1, 1, 1, 1, 1, 1, 1, 1, 1, 1, 1, 1, 1, 1, 1, 1, 1, 1, 1, 1, 1, 1, 1, 1, 1, 1, 1, 1, 1, 1, 1, 1, 1, 1, 1, 1, 1, 1, 1, 1, 1, 1, 1, 1, 1, 1, 1, 1])
_uv = me_high_tension_power_tower_3ds_3129.uv_layers.new(name='UVMap')
_uv.uv.foreach_set('vector', [0.06699, 0.25, 0.25, 0.06699, 0.5003, 0.4995, -0.02778, 0.0, 0.1389, 0.0, -0.02778, 1.0, 0.5833, 0.0, 0.75, 0.0, 0.75, 1.0, 0.75, 0.0, 0.9722, 1.0, 0.75, 1.0, 0.25, 0.0, 0.3611, 1.0, 0.1389, 1.0, 0.25, 0.0, 0.4167, 0.0, 0.3611, 1.0, 0.9722, 0.0, 0.4167, 0.0, 0.25, 0.0, -0.02778, 1.0, 0.3611, 1.0, 0.75, 1.0, 0.5833, 0.0, 0.75, 1.0, 0.3611, 1.0, 0.75, 0.0, 0.9722, 0.0, 0.9722, 1.0, 0.9722, 0.0, 0.75, 0.0, 0.5833, 0.0, 0.4167, 0.0, 0.5833, 0.0, 0.3611, 1.0, 0.9722, 0.0, 0.5833, 0.0, 0.4167, 0.0, -0.02778, 1.0, 0.1389, 1.0, 0.3611, 1.0, 0.1389, 0.0, 0.1389, 1.0, -0.02778, 1.0, 0.1389, 0.0, 0.25, 0.0, 0.1389, 1.0, 0.9722, 0.0, 0.25, 0.0, 0.1389, 0.0, 1.0, 0.5, 0.933, 0.75, 0.5003, 0.4995, 0.06699, 0.25, 0.4997, 0.5005, 0.25, 0.06699, 0.5, 0.5006, 0.933, 0.25, 1.0, 0.5, 0.5, 1.0, 0.5005, 0.4997, 0.25, 0.933, 0.5, 0.4994, 0.06699, 0.75, 0.0, 0.5, 0.75, 0.06699, 0.5003, 0.5005, 0.933, 0.25, 0.5, 1.0, 0.5003, 0.5005, 0.25, 0.933, 0.5, 0.0, 0.75, 0.06699, 0.4997, 0.5005, 0.06699, 0.75, 0.4995, 0.5003, 0.0, 0.5, 0.4994, 0.5, 0.25, 0.06699, 0.5, 0.0, 0.933, 0.25, 0.6005, 0.5, 1.0, 0.5, 0.0, 0.5, 0.4995, 0.5003, 0.06699, 0.25, 0.06699, 0.25, 0.4995, 0.5003, 0.25, 0.06699, 0.75, 0.06699, 0.933, 0.25, 0.5, 0.4994, 0.75, 0.06699, 0.5, 0.5006, 0.933, 0.25, 0.25, 0.933, 0.5, 0.5006, 0.06699, 0.75, 0.5, 0.4994, 0.75, 0.06699, 0.933, 0.25, 0.5005, 0.5003, 0.25, 0.933, 0.06699, 0.75, 0.5, 0.0, 0.5003, 0.5005, 0.75, 0.06699, 0.4997, 0.4995, 0.0, 0.5, 0.06699, 0.25, 0.4997, 0.4995, 0.5, 0.0, 0.75, 0.06699, 0.5, 1.0, 0.25, 0.933, 0.4997, 0.4995, 0.25, 0.933, 0.4997, 0.5005, 0.06699, 0.75, 1.0, 0.5, 0.4997, 0.5005, 0.933, 0.75, 0.933, 0.25, 0.5005, 0.4997, 1.0, 0.5, 0.06699, 0.25, 0.5005, 0.4997, 0.25, 0.06699, 0.5, 0.4994, 0.75, 0.933, 0.5, 1.0, 0.06699, 0.25, 0.25, 0.06699, 0.5, 0.4994, 0.933, 0.25, 1.0, 0.5, 0.5006, 0.5, 0.0, 0.5, 0.06699, 0.25, 0.5006, 0.5, 0.5, 1.0, 0.25, 0.933, 0.4997, 0.5005, 0.4997, 0.5005, 1.0, 0.5, 0.933, 0.75, 0.75, 0.933, 0.5003, 0.5005, 0.5, 1.0, 0.06699, 0.75, 0.5003, 0.5005, 0.0, 0.5, 0.4994, 0.5, 0.06699, 0.75, 0.0, 0.5, 0.4994, 0.5, 0.933, 0.75, 0.75, 0.933, 0.5, 0.0, 0.4995, 0.5003, 0.75, 0.06699, 0.933, 0.75, 0.4995, 0.5003, 0.75, 0.933, 0.5, 1.0, 0.5003, 0.5005, 0.25, 0.933, 0.0, 0.5, 0.5003, 0.5005, 0.06699, 0.25, 0.5, 0.0, 0.5003, 0.5005, 0.75, 0.06699, 1.0, 0.5, 0.5003, 0.5005, 0.933, 0.75, 0.933, 0.75, 0.75, 0.933, 0.5, 0.4994, 0.75, 0.06699, 0.933, 0.25, 0.5, 0.4994, 0.5, 1.0, 0.25, 0.933, 0.5, 0.5006, 0.5, 0.5006, 0.06699, 0.25, 0.25, 0.06699, 0.5, 1.0, 0.4995, 0.5003, 0.25, 0.933, 0.5006, 0.5, 0.75, 0.933, 0.5, 1.0, 0.25, 0.933, 0.06699, 0.75, 0.5003, 0.4995, 0.933, 0.75, 0.75, 0.933, 0.5005, 0.5003, 0.933, 0.75, 0.5, 0.5006, 0.75, 0.933, 0.75, 0.06699, 0.4995, 0.5003, 0.933, 0.25, 0.75, 0.933, 0.4995, 0.5003, 0.5, 1.0, 0.5, 0.4994, 0.06699, 0.25, 0.25, 0.06699, 0.06699, 0.25, 0.5, 0.5006, 0.25, 0.06699, 0.0, 0.5, 0.06699, 0.25, 0.413, 0.4498, 0.0, 0.5, 0.5003, 0.5005, 0.06699, 0.25, 0.4997, 0.4995, 0.933, 0.25, 1.0, 0.5, 1.0, 0.5, 0.5003, 0.5005, 0.933, 0.75, 0.06699, 0.75, 0.4995, 0.5003, 0.0, 0.5, 0.5, 0.4994, 0.25, 0.933, 0.06699, 0.75, 0.5, 0.5006, 0.5, 0.0, 0.75, 0.06699, 0.5, 0.0, 0.5005, 0.4997, 0.75, 0.06699, 0.5, 0.0, 0.4995, 0.5003, 0.75, 0.06699, 0.25, 0.06699, 0.5, 0.0, 0.5006, 0.5, 0.75, 0.06699, 0.4997, 0.5005, 0.933, 0.25, 0.5003, 0.4995, 0.5, 0.0, 0.75, 0.06699, 0.933, 0.25, 1.0, 0.5, 0.4994, 0.5, 0.933, 0.25, 0.4995, 0.5003, 1.0, 0.5, 0.06699, 0.25, 0.5003, 0.5005, 0.25, 0.06699, 0.5, 0.4994, 0.0, 0.5, 0.25, 0.06699, 0.933, 0.75, 0.5005, 0.4997, 0.75, 0.933, 0.5, 0.5006, 0.933, 0.75, 0.75, 0.933, 0.06699, 0.25, 0.25, 0.06699, 0.4994, 0.5, 0.06699, 0.25, 0.4995, 0.5003, 0.25, 0.06699, 0.75, 0.933, 0.4997, 0.5005, 0.5, 1.0, 0.5003, 0.4995, 0.75, 0.933, 0.5, 1.0, 0.5, 1.0, 0.4995, 0.5003, 0.25, 0.933, 0.4994, 0.5, 0.5, 1.0, 0.25, 0.933, 0.5, 0.0, 0.5003, 0.5005, 0.75, 0.06699, 0.5, 0.4994, 0.5, 0.0, 0.75, 0.06699, 1.0, 0.5, 0.4995, 0.5003, 0.933, 0.75, 1.0, 0.5, 0.933, 0.75, 0.5, 0.4994, 0.25, 0.933, 0.4995, 0.5003, 0.06699, 0.75, 0.5006, 0.5, 0.25, 0.933, 0.06699, 0.75, 0.5, 0.4994, 0.5, 1.0, 0.25, 0.933, 0.1667, 1.0, 0.1667, 0.0, 0.25, 0.0, 0.933, 0.75, 0.6005, 0.5, 0.75, 0.933, 0.5006, 0.5, 0.933, 0.75, 0.75, 0.933, 0.25, 0.06699, 0.5003, 0.5005, 0.5, 0.0, 0.413, 0.4498, 0.25, 0.06699, 0.5, 0.0, 0.933, 0.75, 0.5003, 0.5005, 0.75, 0.933, 0.933, 0.75, 0.75, 0.933, 0.4997, 0.4995, 0.06699, 0.75, 0.5005, 0.4997, 0.0, 0.5, 0.5, 0.5006, 0.06699, 0.75, 0.0, 0.5, 0.5, 0.4994, 1.0, 0.5, 0.933, 0.75, 1.0, 0.5, 0.5003, 0.5005, 0.933, 0.75, 0.4997, 0.5005, 0.25, 0.933, 0.06699, 0.75, 0.5, 1.0, 0.5, 0.0, 0.5833, 0.0, 0.0, 0.5, 0.5, 0.5006, 0.06699, 0.25, 0.3333, 1.0, 0.4167, 0.0, 0.4167, 1.0, 0.5, 0.4994, 0.25, 0.06699, 0.5, 0.0, 0.8333, 1.0, 0.8333, 0.0, 0.9167, 0.0, 0.5833, 1.0, 0.5833, 0.0, 0.6667, 0.0, 0.4167, 1.0, 0.4167, 0.0, 0.5, 0.0, 0.4997, 0.5005, 0.75, 0.06699, 0.933, 0.25, 0.0, 1.0, 0.0, 0.0, 0.08333, 0.0, 0.75, 0.933, 0.5003, 0.5005, 0.5, 1.0, 0.0, 1.0, 0.08333, 0.0, 0.08333, 1.0, 0.25, 1.0, 0.3333, 0.0, 0.3333, 1.0, 0.4167, 1.0, 0.4167, 0.0, 0.5, 0.0, 0.06699, 0.75, 0.4997, 0.5005, 0.0, 0.5, 0.5003, 0.4995, 0.06699, 0.75, 0.0, 0.5, 0.5005, 0.5003, 0.75, 0.933, 0.5, 1.0, 0.3333, 1.0, 0.3333, 0.0, 0.4167, 0.0, 0.5833, 1.0, 0.5833, 0.0, 0.6667, 0.0, 0.4167, 1.0, 0.5, 0.0, 0.5, 1.0, 0.25, 0.06699, 0.5, 0.0, 0.5, 0.4994, 0.25, 0.06699, 0.5, 0.5006, 0.5, 0.0, 0.1667, 1.0, 0.25, 0.0, 0.25, 1.0, 0.3333, 1.0, 0.4167, 0.0, 0.4167, 1.0, 0.4997, 0.4995, 0.06699, 0.25, 0.25, 0.06699, 0.75, 1.0, 0.75, 0.0, 0.8333, 0.0, 0.75, 1.0, 0.8333, 0.0, 0.8333, 1.0, 0.9167, 1.0, 1.0, 0.0, 1.0, 1.0, 0.08333, 1.0, 0.08333, 0.0, 0.1667, 0.0, 0.9167, 1.0, 1.0, 0.0, 1.0, 1.0, 0.08333, 1.0, 0.1667, 0.0, 0.1667, 1.0, 0.25, 1.0, 0.25, 0.0, 0.3333, 1.0, 0.0, 1.0, 0.0, 0.0, 0.08333, 0.0, 0.8333, 1.0, 0.8333, 0.0, 0.9167, 0.0, 0.4994, 0.5, 0.75, 0.06699, 0.933, 0.25, 0.75, 0.06699, 0.4995, 0.5003, 0.933, 0.25, 0.5833, 1.0, 0.6667, 0.0, 0.6667, 1.0, 0.75, 1.0, 0.75, 0.0, 0.8333, 0.0, 0.5006, 0.5, 0.06699, 0.25, 0.25, 0.06699, 0.06699, 0.25, 0.4995, 0.5003, 0.25, 0.06699, 0.3333, 1.0, 0.4167, 0.0, 0.4167, 1.0, 0.25, 0.933, 0.5003, 0.5005, 0.06699, 0.75, 1.0, 0.5, 0.5, 0.5006, 0.933, 0.75, 0.5, 0.4994, 1.0, 0.5, 0.933, 0.75, 0.0, 1.0, 0.08333, 0.0, 0.08333, 1.0, 0.1667, 1.0, 0.1667, 0.0, 0.2083, 0.0, 0.25, 0.0, 0.3333, 1.0, 0.4167, 0.0, 0.4167, 1.0, 0.5, 1.0, 0.5, 0.0, 0.5833, 0.0, 0.08333, 1.0, 0.08333, 0.0, 0.1667, 0.0, 0.9167, 1.0, 1.0, 0.0, 1.0, 1.0, 0.5833, 1.0, 0.5833, 0.0, 0.6667, 0.0, 0.25, 0.06699, 0.5, 0.0, 0.5, 0.4994, 0.75, 0.933, 0.6005, 0.5, 0.5, 1.0, 0.1667, 1.0, 0.25, 0.0, 0.25, 1.0, 0.1667, 1.0, 0.25, 0.0, 0.25, 1.0, 0.3333, 1.0, 0.3333, 0.0, 0.4167, 0.0, 0.4997, 0.4995, 0.25, 0.933, 0.06699, 0.75, 0.25, 0.933, 0.5003, 0.5005, 0.06699, 0.75, 0.75, 0.06699, 0.6005, 0.5, 0.933, 0.25, 0.5006, 0.5, 0.75, 0.06699, 0.933, 0.25, 0.933, 0.75, 0.4995, 0.5003, 0.75, 0.933, 0.5, 0.4994, 0.933, 0.75, 0.75, 0.933, 0.933, 0.25, 0.4995, 0.5003, 1.0, 0.5, 0.5, 0.4994, 0.933, 0.25, 1.0, 0.5, 0.08333, 1.0, 0.1667, 0.0, 0.1667, 1.0, 0.25, 1.0, 0.25, 0.0, 0.3333, 1.0, 0.75, 1.0, 0.8333, 0.0, 0.8333, 1.0, 0.9167, 1.0, 0.9167, 0.0, 1.0, 0.0, 0.1667, 1.0, 0.1667, 0.0, 0.2083, 0.0, 0.25, 0.0, 0.4997, 0.5005, 0.75, 0.933, 0.5, 1.0, 0.6667, 0.0, 0.75, 0.0, 0.75, 1.0, 0.25, 0.06699, 0.4995, 0.5003, 0.5, 0.0, 0.5, 1.0, 0.5833, 0.0, 0.5833, 1.0, 0.4167, 1.0, 0.5, 0.0, 0.5, 1.0, 0.5003, 0.4995, 0.25, 0.06699, 0.5, 0.0, 0.25, 0.06699, 0.4997, 0.5005, 0.5, 0.0, 0.8333, 1.0, 0.9167, 0.0, 0.9167, 1.0, 0.75, 0.06699, 0.5003, 0.5005, 0.933, 0.25, 0.1667, 0.0, 0.25, 0.0, 0.25, 1.0, 0.75, 0.933, 0.5, 0.5006, 0.5, 1.0, 0.25, 0.933, 0.4995, 0.5003, 0.06699, 0.75, 0.25, 0.933, 0.06699, 0.75, 0.4994, 0.5, 0.5, 1.0, 0.5, 0.0, 0.5833, 1.0, 0.0, 0.5, 0.06699, 0.25, 0.5, 0.4994, 0.0, 0.5, 0.4997, 0.5005, 0.06699, 0.25, 0.5003, 0.4995, 0.0, 0.5, 0.06699, 0.25, 0.5833, 0.0, 0.6667, 0.0, 0.6667, 1.0, 0.06699, 0.25, 0.5003, 0.5005, 0.25, 0.06699, 0.933, 0.25, 0.5003, 0.5005, 1.0, 0.5, 0.5, 0.4994, 0.933, 0.25, 1.0, 0.5, 0.933, 0.25, 0.5, 0.5006, 1.0, 0.5, 0.5, 0.4994, 0.933, 0.25, 1.0, 0.5, 0.0, 1.0, 0.0, 0.0, 0.08333, 0.0, 0.08333, 1.0, 0.08333, 0.0, 0.1667, 0.0, 0.0, 0.5, 0.5005, 0.4997, 0.06699, 0.25, 0.0, 0.5, 0.06699, 0.25, 0.5, 0.5006, 0.75, 0.933, 0.5003, 0.5005, 0.5, 1.0, 0.4997, 0.4995, 0.75, 0.933, 0.5, 1.0, 0.25, 0.933, 0.5005, 0.4997, 0.06699, 0.75, 0.5, 0.5006, 0.25, 0.933, 0.06699, 0.75, 0.933, 0.25, 1.0, 0.5, 0.5003, 0.4995, 0.9167, 1.0, 1.0, 0.0, 1.0, 1.0, 0.5, 0.4994, 0.5, 0.0, 0.75, 0.06699, 0.5, 0.0, 0.5, 0.5006, 0.75, 0.06699, 0.4997, 0.4995, 0.06699, 0.75, 0.0, 0.5, 0.06699, 0.75, 0.5003, 0.5005, 0.0, 0.5, 0.413, 0.4498, 0.06699, 0.25, 0.25, 0.06699, 0.06699, 0.25, 0.5003, 0.5005, 0.25, 0.06699, 1.0, 0.5, 0.6005, 0.5, 0.933, 0.75, 0.5006, 0.5, 1.0, 0.5, 0.933, 0.75, 0.0, 0.5, 0.06699, 0.25, 0.5, 0.4994, 0.5, 1.0, 0.5833, 0.0, 0.5833, 1.0, 0.5, 1.0, 0.5003, 0.5005, 0.25, 0.933, 0.25, 1.0, 0.25, 0.0, 0.3333, 0.0, 0.75, 1.0, 0.75, 0.0, 0.8333, 0.0, 0.8333, 1.0, 0.8333, 0.0, 0.9167, 0.0, 0.6667, 1.0, 0.75, 0.0, 0.75, 1.0, 0.5833, 1.0, 0.6667, 0.0, 0.6667, 1.0, 0.5, 1.0, 0.4995, 0.5003, 0.25, 0.933, 0.25, 1.0, 0.25, 0.0, 0.3333, 0.0, 0.08333, 1.0, 0.1667, 0.0, 0.1667, 1.0, 0.0, 1.0, 0.08333, 0.0, 0.08333, 1.0, 0.75, 0.06699, 0.5003, 0.5005, 0.933, 0.25, 0.8333, 1.0, 0.8333, 0.0, 0.9167, 0.0, 0.25, 0.06699, 0.5003, 0.5005, 0.5, 0.0, 0.6667, 1.0, 0.6667, 0.0, 0.75, 0.0, 0.75, 1.0, 0.8333, 0.0, 0.8333, 1.0, 0.5, 0.0, 0.4997, 0.5005, 0.75, 0.06699, 0.25, 1.0, 0.25, 0.0, 0.3333, 1.0, 0.5, 1.0, 0.25, 0.933, 0.5006, 0.5, 0.3333, 1.0, 0.3333, 0.0, 0.4167, 0.0, 0.25, 1.0, 0.3333, 0.0, 0.3333, 1.0, 0.6667, 1.0, 0.6667, 0.0, 0.75, 0.0, 0.5833, 1.0, 0.6667, 0.0, 0.6667, 1.0, 0.9167, 1.0, 0.9167, 0.0, 1.0, 0.0, 0.8333, 1.0, 0.9167, 0.0, 0.9167, 1.0, 0.75, 0.933, 0.5, 1.0, 0.5, 0.5006, 0.1667, 1.0, 0.25, 0.0, 0.25, 1.0, 0.0, 0.5, 0.4995, 0.5003, 0.06699, 0.25, 0.5, 1.0, 0.5, 0.0, 0.5833, 0.0, 0.75, 1.0, 0.75, 0.0, 0.8333, 1.0, 0.5, 0.0, 0.75, 0.06699, 0.4994, 0.5, 0.06699, 0.75, 0.0, 0.5, 0.5, 0.4994, 0.4167, 1.0, 0.5, 0.0, 0.5, 1.0, 0.0, 0.5, 0.4995, 0.5003, 0.06699, 0.25, 0.5, 1.0, 0.5, 0.0, 0.5833, 0.0, 0.06699, 0.75, 0.5, 0.5006, 0.0, 0.5, 0.4167, 1.0, 0.4167, 0.0, 0.5, 0.0, 0.6667, 0.0, 0.75, 0.0, 0.75, 1.0, 0.25, 0.06699, 0.4995, 0.5003, 0.5, 0.0, 0.5, 0.0, 0.4995, 0.5003, 0.75, 0.06699, 0.75, 1.0, 0.75, 0.0, 0.8333, 0.0, 0.5, 0.0, 0.75, 0.06699, 0.5, 0.4994, 0.75, 1.0, 0.8333, 0.0, 0.8333, 1.0, 0.933, 0.25, 0.5003, 0.5005, 1.0, 0.5, 0.9167, 1.0, 0.9167, 0.0, 1.0, 0.0, 0.5, 1.0, 0.25, 0.933, 0.5003, 0.4995, 0.25, 1.0, 0.3333, 0.0, 0.3333, 1.0, 0.4997, 0.5005, 0.933, 0.75, 0.75, 0.933, 0.08333, 1.0, 0.1667, 0.0, 0.1667, 1.0, 0.5, 0.4994, 0.25, 0.933, 0.06699, 0.75, 0.3333, 1.0, 0.4167, 0.0, 0.4167, 1.0, 0.5003, 0.4995, 0.75, 0.06699, 0.933, 0.25, 0.8333, 1.0, 0.9167, 0.0, 0.9167, 1.0, 0.4994, 0.5, 0.75, 0.933, 0.5, 1.0, 0.1667, 1.0, 0.25, 0.0, 0.25, 1.0, 0.933, 0.75, 0.5003, 0.5005, 0.75, 0.933, 0.08333, 1.0, 0.08333, 0.0, 0.1667, 0.0, 1.0, 0.5, 0.5005, 0.4997, 0.933, 0.75, 0.0, 1.0, 0.0, 0.0, 0.08333, 0.0, 0.5, 0.5006, 1.0, 0.5, 0.933, 0.75, 0.0, 1.0, 0.08333, 0.0, 0.08333, 1.0, 0.5006, 0.5, 0.06699, 0.75, 0.0, 0.5, 0.4167, 1.0, 0.5, 0.0, 0.5, 1.0, 0.5, 0.5006, 0.75, 0.06699, 0.933, 0.25, 0.8333, 1.0, 0.9167, 0.0, 0.9167, 1.0, 0.5003, 0.4995, 0.933, 0.75, 0.75, 0.933, 0.08333, 1.0, 0.1667, 0.0, 0.1667, 1.0, 0.5, 0.4994, 0.06699, 0.75, 0.0, 0.5, 0.4167, 1.0, 0.5, 0.0, 0.5, 1.0, 1.0, 0.5, 0.4995, 0.5003, 0.933, 0.75, 0.0, 1.0, 0.0, 0.0, 0.08333, 0.0, 0.75, 0.06699, 0.933, 0.25, 0.4997, 0.4995, 0.8333, 1.0, 0.9167, 0.0, 0.9167, 1.0, 0.4997, 0.5005, 0.06699, 0.75, 0.0, 0.5, 0.4167, 1.0, 0.5, 0.0, 0.5, 1.0, 0.4994, 0.5, 0.0, 0.5, 0.06699, 0.25, 0.5, 1.0, 0.5833, 0.0, 0.5833, 1.0, 0.5, 0.5006, 0.25, 0.06699, 0.5, 0.0, 0.6667, 1.0, 0.75, 0.0, 0.75, 1.0, 0.5, 1.0, 0.5, 0.5006, 0.25, 0.933, 0.25, 1.0, 0.25, 0.0, 0.3333, 0.0, 0.5, 0.4994, 0.5, 1.0, 0.25, 0.933, 0.25, 1.0, 0.3333, 0.0, 0.3333, 1.0, 0.25, 0.06699, 0.5005, 0.4997, 0.5, 0.0, 0.6667, 1.0, 0.6667, 0.0, 0.75, 0.0, 0.06699, 0.75, 0.5003, 0.5005, 0.0, 0.5, 0.4167, 1.0, 0.4167, 0.0, 0.5, 0.0, 0.9167, 1.0, 1.0, 0.0, 1.0, 1.0, 0.0, 1.0, 0.0, 0.0, 0.08333, 1.0, 0.4167, 1.0, 0.4167, 0.0, 0.5, 0.0, 0.3333, 1.0, 0.4167, 0.0, 0.4167, 1.0, 0.75, 0.933, 0.5005, 0.4997, 0.5, 1.0, 0.1667, 1.0, 0.1667, 0.0, 0.25, 0.0, 0.5, 1.0, 0.5, 0.0, 0.5833, 1.0, 0.4167, 0.0, 0.5, 0.0, 0.5, 1.0, 0.9167, 1.0, 1.0, 0.0, 1.0, 1.0, 0.0, 1.0, 0.0, 0.0, 0.08333, 0.0, 0.75, 1.0, 0.75, 0.0, 0.8333, 0.0, 0.6667, 0.0, 0.75, 0.0, 0.75, 1.0, 0.8333, 1.0, 0.8333, 0.0, 0.9167, 1.0, 0.75, 0.0, 0.8333, 0.0, 0.8333, 1.0, 0.06699, 0.75, 0.4995, 0.5003, 0.0, 0.5, 0.4167, 1.0, 0.4167, 0.0, 0.5, 0.0, 0.933, 0.75, 0.5003, 0.5005, 0.75, 0.933, 0.08333, 1.0, 0.08333, 0.0, 0.1667, 0.0, 0.933, 0.75, 0.4997, 0.5005, 0.75, 0.933, 0.08333, 1.0, 0.08333, 0.0, 0.1667, 0.0, 0.75, 0.933, 0.4995, 0.5003, 0.5, 1.0, 0.1667, 1.0, 0.1667, 0.0, 0.25, 0.0, 0.5006, 0.5, 0.5, 0.0, 0.75, 0.06699, 0.75, 1.0, 0.8333, 0.0, 0.8333, 1.0, 0.25, 0.933, 0.4995, 0.5003, 0.06699, 0.75, 0.3333, 1.0, 0.3333, 0.0, 0.4167, 0.0, 0.0, 0.5, 0.5003, 0.5005, 0.06699, 0.25, 0.5, 1.0, 0.5, 0.0, 0.5833, 0.0, 0.4997, 0.4995, 0.25, 0.06699, 0.5, 0.0, 0.6667, 1.0, 0.75, 0.0, 0.75, 1.0, 0.933, 0.25, 0.5003, 0.5005, 1.0, 0.5, 0.9167, 1.0, 0.9167, 0.0, 1.0, 0.0, 0.25, 0.06699, 0.4995, 0.5003, 0.5, 0.0, 0.6667, 1.0, 0.6667, 0.0, 0.75, 0.0, 0.1667, 1.0, 0.1667, 0.0, 0.25, 0.0, 0.08333, 0.0, 0.1667, 0.0, 0.1667, 1.0, 0.1667, 1.0, 0.1667, 0.0, 0.25, 0.0, 0.08333, 1.0, 0.1667, 0.0, 0.1667, 1.0, 0.25, 0.06699, 0.5003, 0.5005, 0.5, 0.0, 0.6667, 1.0, 0.6667, 0.0, 0.75, 0.0, 0.4994, 0.5, 1.0, 0.5, 0.933, 0.75, 0.0, 1.0, 0.08333, 0.0, 0.08333, 1.0, 0.5833, 1.0, 0.5833, 0.0, 0.6667, 0.0, 0.5, 1.0, 0.5833, 0.0, 0.5833, 1.0, 0.5, 1.0, 0.4997, 0.5005, 0.25, 0.933, 0.25, 1.0, 0.25, 0.0, 0.3333, 0.0, 0.933, 0.25, 0.4997, 0.5005, 1.0, 0.5, 0.9167, 1.0, 0.9167, 0.0, 1.0, 0.0, 0.5005, 0.5003, 0.5, 1.0, 0.25, 0.933, 0.25, 1.0, 0.3333, 0.0, 0.3333, 1.0, 0.0, 0.5, 0.06699, 0.25, 0.25, 0.06699, 0.5833, 1.0, 0.6667, 0.0, 0.6667, 1.0, 0.4997, 0.5005, 0.933, 0.25, 1.0, 0.5, 0.9167, 1.0, 1.0, 0.0, 1.0, 1.0, 0.5, 0.4994, 0.75, 0.933, 0.5, 1.0, 0.1667, 1.0, 0.25, 0.0, 0.25, 1.0, 0.4997, 0.4995, 1.0, 0.5, 0.933, 0.75, 0.0, 1.0, 0.08333, 0.0, 0.08333, 1.0, 0.75, 0.06699, 0.5005, 0.4997, 0.933, 0.25, 0.8333, 1.0, 0.8333, 0.0, 0.9167, 0.0, 0.25, 0.933, 0.5003, 0.5005, 0.06699, 0.75, 0.3333, 1.0, 0.3333, 0.0, 0.4167, 0.0, 0.413, 0.4498, 0.5, 0.0, 0.4997, 0.5005, 0.4997, 0.5005, 0.0, 0.5, 0.413, 0.4498, 0.75, 0.06699, 0.4995, 0.5003, 0.6005, 0.5, 0.6005, 0.5, 0.4995, 0.5003, 0.5, 1.0, 0.8333, 1.0, 0.8333, 0.0, 0.9167, 0.0, 0.75, 1.0, 0.8333, 0.0, 0.8333, 1.0, 0.3333, 1.0, 0.3333, 0.0, 0.4167, 0.0, 0.25, 1.0, 0.3333, 0.0, 0.3333, 1.0, 0.25, 1.0, 0.25, 0.0, 0.3333, 0.0, 0.1667, 1.0, 0.25, 0.0, 0.25, 1.0, 0.25, 1.0, 0.25, 0.0, 0.3333, 0.0, 0.1667, 1.0, 0.25, 0.0, 0.25, 1.0, 0.9167, 0.0, 1.0, 0.0, 1.0, 1.0, 0.0, 1.0, 0.0, 0.0, 0.08333, 0.0, 0.9167, 1.0, 0.9167, 0.0, 1.0, 1.0, 0.8333, 1.0, 0.9167, 0.0, 0.9167, 1.0, 0.5833, 1.0, 0.5833, 0.0, 0.6667, 0.0, 0.5, 1.0, 0.5833, 0.0, 0.5833, 1.0, 0.1667, 1.0, 0.1667, 0.0, 0.25, 0.0, 0.08333, 1.0, 0.1667, 0.0, 0.1667, 1.0, 0.75, 1.0, 0.75, 0.0, 0.8333, 0.0, 0.6667, 1.0, 0.75, 0.0, 0.75, 1.0, 0.5, 1.0, 0.5, 0.0, 0.5833, 0.0, 0.4167, 0.0, 0.5, 0.0, 0.5, 1.0, 0.6667, 1.0, 0.6667, 0.0, 0.75, 0.0, 0.5833, 1.0, 0.6667, 0.0, 0.6667, 1.0])
me_high_tension_power_tower_3ds_3129.materials.append(mat_metal_galvanized)
me_high_tension_power_tower_3ds_3129.materials.append(mat_01___default)
me_high_tension_power_tower_3ds_3129.use_remesh_fix_poles = True
me_high_tension_power_tower_3ds_3129.use_remesh_preserve_attributes = False
me_high_tension_power_tower_3ds_3129.use_mirror_vertex_groups = False
me_high_tension_power_tower_3ds_3129.update()
me_high_tension_power_tower_3ds_3129.normals_split_custom_set([tuple(v) for v in zip(*[iter([-0.866, -0.5, -3.335e-05, -0.1757, -0.3042, 0.9363, -0.01803, 0.01041, 0.9998, 0.342, 0.9397, 4.787e-05, -0.5317, 0.8469, 1.743e-05, 0.3421, 0.9397, 9.112e-06, 0.4194, -0.9078, 0.005639, 0.9264, 0.3766, -2.515e-05, 0.866, -0.4999, 0.005958, 0.9264, 0.3766, -3.922e-05, 0.3421, 0.9397, 4.412e-05, 0.866, -0.5, 0.005996, -0.9955, -0.09478, 0.0009284, -0.4194, -0.9078, 0.006466, -0.8883, 0.4592, 0.001712, -0.9955, -0.09479, 0.0009532, -0.5, -0.866, 0.0008454, -0.4194, -0.9078, 0.006363, 2.763e-05, 4.371e-08, -1.0, 1.067e-05, 4.371e-08, -1.0, -3.967e-05, 4.371e-08, -1.0, -2.98e-08, -4.371e-08, 1.0, 7.46e-05, -4.371e-08, 1.0, 2.977e-05, -4.371e-08, 1.0, 0.4193, -0.9078, 0.005691, 0.866, -0.5, 0.005974, -0.4193, -0.9078, 0.006408, 0.9264, 0.3765, 1.013e-06, 0.342, 0.9397, -8.062e-06, 0.342, 0.9397, -1.781e-05, 2.474e-06, 4.371e-08, -1.0, 9.06e-06, 4.371e-08, -1.0, 1.317e-05, 4.371e-08, -1.0, -0.5, -0.866, 0.0008917, 0.4194, -0.9078, 0.005675, -0.4194, -0.9078, 0.006394, 1.849e-05, 4.371e-08, -1.0, 8.916e-05, 4.371e-08, -1.0, -1.347e-05, 4.371e-08, -1.0, 2.477e-05, -4.371e-08, 1.0, 0.0, -4.371e-08, 1.0, 1.669e-05, -4.371e-08, 1.0, -0.5317, 0.8469, 1.791e-05, -0.8883, 0.4593, 0.001675, 0.3421, 0.9397, 1.832e-05, -0.5317, 0.8469, 2.801e-06, -0.9955, -0.0948, 0.0009251, -0.8883, 0.4592, 0.001641, -9.766e-05, 0.0001468, -1.0, 4.768e-06, -9.776e-08, -1.0, 4.309e-05, 0.0001463, -1.0, 0.3514, 9.459e-06, 0.9362, 0.3041, 0.1756, 0.9363, -0.01806, 0.01053, 0.9998, -0.866, -0.5, -1.234e-05, -0.01813, -0.01041, -0.9998, -0.275, -0.2438, -0.93, 6.467e-06, -3.358e-05, 1.0, 0.3039, -0.1754, 0.9364, 0.3511, 1.676e-05, 0.9364, -0.1163, 0.3485, -0.9301, -0.06714, 0.01797, -0.9976, -0.6176, 0.7865, -0.002426, 1.976e-05, -0.02125, 0.9998, -0.3039, 0.1754, 0.9364, -0.322, -0.08623, 0.9428, 0.275, -0.2438, -0.93, 0.01796, -0.01043, -0.9998, 0.866, -0.5, -0.0007292, -0.0006579, 0.3515, -0.9362, -5.195e-05, -6.363e-06, -1.0, -0.1757, 0.3043, -0.9362, -0.1174, -0.3572, 0.9266, 0.1753, -0.3037, 0.9365, 0.06259, 0.06258, 0.9961, -0.2443, 0.2752, -0.9298, -5.822e-05, 1.878e-06, -1.0, -0.3514, -1.673e-05, -0.9362, -0.01042, -0.01802, 0.9998, -0.5, -0.8661, -0.0007207, -0.1162, -0.3489, 0.9299, 0.3625, -0.07523, -0.9289, 0.348, 0.09328, -0.9329, 0.9632, 0.1203, 0.2404, -0.3515, -5.886e-07, -0.9362, -0.1586, -0.01069, -0.9873, -0.3043, -0.1757, -0.9363, -0.3042, -0.1757, -0.9363, -4.354e-05, -2.227e-05, -1.0, -0.5, -0.866, -0.001244, 0.2751, -0.2441, 0.9299, 0.866, -0.5, -0.002062, 0.0257, -0.01806, 0.9995, 0.5003, -0.8659, -0.002495, 0.01793, -0.01038, -0.9998, 0.7867, -0.6174, -0.001419, -0.1758, 0.3044, -0.9362, 0.01803, -0.01041, -0.9998, -0.3043, 0.1757, -0.9362, 0.01525, -0.2154, 0.9764, 0.5002, -0.8659, -0.002555, 0.7867, -0.6174, -0.001408, 0.02915, 0.3538, 0.9349, -0.1756, 0.3041, 0.9363, -0.304, 0.1755, 0.9364, 0.0005852, -0.3508, -0.9365, 5.561e-05, -1.766e-05, -1.0, 0.1754, -0.3039, -0.9364, -0.03613, -5.442e-05, 0.9993, -0.3514, -3.621e-06, 0.9362, -0.866, -0.5, -0.002427, -0.03612, 2.779e-05, 0.9993, 3.831e-05, -0.3514, 0.9362, 0.1757, -0.3043, 0.9362, 2.25e-06, 0.3508, 0.9364, -0.275, 0.2438, 0.93, -0.03608, 5.867e-05, 0.9993, -0.1758, 0.3044, -0.9362, -0.01803, -0.01044, -0.9998, -0.866, 0.5, 0.002537, 0.3509, -2.865e-05, -0.9364, -0.01801, -0.01038, -0.9998, 0.304, 0.1756, -0.9363, 0.3044, -0.1757, -0.9362, -0.06715, 0.0181, -0.9976, 0.3514, 4.905e-05, -0.9362, -0.9281, -0.3724, -4.262e-06, -0.0672, 0.01805, -0.9976, -0.275, -0.2438, -0.93, 0.0256, -0.01797, 0.9995, 0.2749, 0.2437, 0.9301, 3.904e-09, 0.3507, 0.9365, -0.2442, -0.2752, 0.9299, -0.5, -0.866, -0.001214, 0.02561, -0.01803, 0.9995, 0.3043, -0.1757, 0.9362, 0.9632, 0.1202, 0.2405, -4.423e-05, 3.874e-07, 1.0, -0.3508, 2.693e-05, 0.9365, -0.3038, -0.1754, 0.9365, 2.686e-05, 4.736e-05, 1.0, 1.401e-06, 0.3515, 0.9362, -0.1757, 0.3044, 0.9362, 0.06257, 0.06264, 0.9961, 0.06254, 0.06259, 0.9961, 0.351, -1.996e-05, 0.9364, 0.3041, 0.1756, 0.9363, 0.1757, 0.3044, -0.9362, 0.01807, -0.01042, -0.9998, 5.929e-05, 0.3515, -0.9362, -0.304, 0.1756, -0.9363, 0.01795, -0.01039, -0.9998, -0.3509, 3.263e-06, -0.9364, -0.01046, -0.01799, 0.9998, -0.3044, 0.1757, 0.9362, -0.3515, 5.475e-05, 0.9362, -0.01036, -0.01805, 0.9998, 0.3038, 0.1754, 0.9364, 0.1755, 0.3039, 0.9364, 0.1163, -0.3484, -0.9301, 4.539e-05, 8.122e-05, -1.0, 0.5, -0.866, -0.0005252, 0.304, 0.1755, -0.9364, 8.64e-05, -1.986e-06, -1.0, 0.1756, 0.3041, -0.9363, -0.0006579, 0.3515, -0.9362, -5.195e-05, -6.363e-06, -1.0, -0.1757, 0.3043, -0.9362, -0.3509, -2.905e-05, -0.9364, -2.331e-05, -3.488e-05, -1.0, -0.866, -0.5, -0.002441, 0.0005852, -0.3508, -0.9365, 5.561e-05, -1.766e-05, -1.0, 0.1754, -0.3039, -0.9364, 0.3514, 2.898e-05, -0.9362, 7.719e-06, 4.078e-05, -1.0, 0.3043, 0.1757, -0.9362, 0.304, 0.1755, 0.9364, 0.1754, 0.3038, 0.9365, 2.903e-05, -0.02134, 0.9998, 0.07386, -0.3604, 0.9299, 0.866, -0.5, -0.0007758, 1.812e-05, -0.02131, 0.9998, -1.641e-05, 0.3515, 0.9362, -0.6176, 0.7865, -0.002458, -8.497e-05, -4.71e-06, 1.0, 1.001e-05, 2.504e-05, 1.0, -0.9281, -0.3724, 1.46e-06, -0.1754, -0.3038, 0.9365, -0.04796, 0.3316, -0.9422, -0.1586, -0.01062, -0.9873, -0.5, 0.866, 0.002041, -6.306e-05, 5.849e-07, 1.0, 0.1756, 0.3043, 0.9363, 0.001158, 0.351, 0.9364, -0.2749, 0.2436, 0.9301, -0.866, 0.5, 0.002427, -0.01804, 0.01037, 0.9998, 0.7872, 0.6167, 0.001432, 0.6173, 0.7867, 7.004e-06, 0.02925, 0.3539, 0.9348, 0.7872, 0.6166, 0.001442, 0.01799, -0.01044, -0.9998, 0.6174, 0.7867, -6.163e-05, 0.1754, -0.3038, -0.9365, 6.053e-05, -3.66e-05, -1.0, 0.866, -0.5, -0.002155, 0.1755, 0.3041, -0.9363, -5.109e-05, -1.417e-05, -1.0, 5.716e-05, 0.3514, -0.9362, 0.01524, -0.2154, 0.9764, -0.866, -0.5, -0.001517, -0.07393, -0.3604, 0.9298, -0.866, -0.5, -0.001417, 0.018, -0.01044, -0.9998, -0.2749, -0.2437, -0.9301, -0.3515, 0.0001023, 0.9362, -0.2443, -0.2752, 0.9298, -0.2674, -0.2954, 0.9172, -0.3509, 1.444e-05, -0.9364, -2.387e-05, -3.616e-05, -1.0, -0.3038, -0.1754, -0.9365, -0.03603, 1.517e-05, 0.9994, 0.304, -0.1756, 0.9363, 0.3509, 2.747e-05, 0.9364, 0.3514, 2.898e-05, -0.9362, 2.453e-05, -4.083e-06, -1.0, 0.3043, 0.1757, -0.9362, -0.3045, 0.1757, -0.9362, -5.822e-05, 1.878e-06, -1.0, -0.3514, -1.673e-05, -0.9362, 0.02567, -0.01804, 0.9995, -0.1754, 0.3038, 0.9364, -0.304, 0.1754, 0.9364, 1.581e-05, -9.892e-06, 1.0, 1.69e-05, -0.3507, 0.9365, 0.1754, -0.3038, 0.9364, 0.0009246, -0.3512, -0.9363, -0.06717, 0.01801, -0.9976, 0.1757, -0.3044, -0.9362, -0.001042, -0.351, -0.9364, -0.1585, -0.01059, -0.9873, 0.1916, -0.2859, -0.9389, -0.1755, -0.3039, 0.9364, -0.0001299, -0.3512, 0.9363, -2.423e-05, -1.942e-05, 1.0, 0.1754, -0.3038, -0.9365, -0.01796, -0.01045, -0.9998, 0.3038, -0.1754, -0.9365, -0.01808, 0.01041, 0.9998, 5.91e-05, -0.3515, 0.9362, 0.1757, -0.3044, 0.9362, 0.3038, -0.1754, 0.9365, 0.3507, 1.309e-05, 0.9365, -0.01044, -0.01805, 0.9998, 0.2435, -0.2749, -0.9301, 5.837e-05, 7.377e-05, -1.0, 0.3507, -9.883e-06, -0.9365, -0.3038, -0.1754, -0.9365, 0.018, -0.01034, -0.9998, -0.1754, -0.3038, -0.9365, 5.628e-05, -0.02126, 0.9998, -0.3221, -0.08629, 0.9428, -0.1685, -0.2762, 0.9462, 0.3042, 0.1756, -0.9363, -0.06716, 0.01802, -0.9976, 0.1756, 0.3041, -0.9363, -1.371e-06, -1.798e-05, 1.0, 0.3042, 0.1757, 0.9363, 0.1757, 0.3044, 0.9362, -0.2441, -0.2752, 0.9299, -0.5001, -0.866, -0.0007293, -0.01038, -0.01804, 0.9998, -0.3042, -0.1757, -0.9363, -4.354e-05, -2.218e-05, -1.0, -0.5, -0.866, -0.0007075, 0.1757, 0.3043, -0.9362, -0.01799, -0.01042, -0.9998, 3.824e-05, 0.3514, -0.9362, -0.0181, 0.01044, 0.9998, 0.1754, 0.3039, 0.9364, 0.0005852, 0.3508, 0.9365, -0.1162, 0.349, -0.9299, -7.144e-05, 2.523e-05, -1.0, -0.5, 0.866, 0.0005861, -0.01038, -0.01799, 0.9998, 3.234e-05, 0.3511, 0.9363, -0.5, 0.866, 0.0004983, 1.983e-05, -1.0, -0.00266, 0.018, -0.01045, -0.9998, 0.275, -0.2438, -0.93, 2.563e-06, -0.02131, 0.9998, -1.739e-05, -1.0, -0.002696, 0.07387, -0.3605, 0.9298, 0.3508, 1.924e-05, -0.9365, 2.947e-05, 3.999e-05, -1.0, 0.866, 0.5, -7.768e-05, 0.3512, 1.777e-05, 0.9363, 0.866, 0.5, 5.335e-05, 0.02571, -0.018, 0.9995, -0.5, 0.866, 0.002, -0.1586, -0.01064, -0.9873, -0.2443, 0.2752, -0.9298, -4.131e-05, 1.561e-05, 1.0, -0.5, 0.866, 0.001933, -0.3038, 0.1754, 0.9364, 5.765e-05, -0.02133, 0.9998, -1.666e-05, 0.3507, 0.9365, -0.1753, 0.3038, 0.9365, 0.4209, 0.9071, 8.404e-06, 0.575, 0.8181, 2.056e-06, 0.089, 0.996, 2.717e-05, 0.9022, 0.3785, 0.2067, 0.348, 0.09324, -0.9329, 0.2685, 0.2312, -0.9351, 1.428e-05, -2.203e-05, 1.0, 0.9022, 0.3785, 0.2066, 0.1757, 0.3043, 0.9363, -0.4884, -0.8459, -0.214, -5.068e-05, -5.366e-05, -1.0, 3.874e-07, -0.3508, -0.9365, -0.2674, -0.2954, 0.9172, -0.4884, -0.846, -0.2141, -0.1174, -0.3572, 0.9266, 0.3044, 0.1757, -0.9362, -2.396e-05, 4.061e-06, -1.0, 0.1757, 0.3044, -0.9362, 0.3038, 0.1754, 0.9365, 0.1754, 0.3038, 0.9365, -0.03608, 9.444e-05, 0.9993, -0.866, 0.5, -0.00217, -0.06715, 0.01799, -0.9976, -1.0, -2.155e-05, -0.001177, -7.704e-05, -2.974e-05, 1.0, -0.866, 0.5, -0.002108, -1.0, -2.13e-05, -0.001206, -3.557e-05, -0.02131, 0.9998, 0.3511, 2.043e-05, 0.9363, 0.3039, 0.1755, 0.9364, 0.3489, -0.1162, -0.9299, 0.01803, -0.01046, -0.9998, 0.3043, 0.1756, -0.9362, 0.06252, 0.06254, 0.9961, -0.1757, 0.3044, 0.9362, -0.3044, 0.1757, 0.9362, -0.996, -0.08896, 8.494e-06, -0.996, 0.08897, 1.155e-05, -0.9071, -0.421, -5.282e-05, -0.3486, -0.1162, -0.93, 0.01812, -0.01041, -0.9998, -0.866, -0.5, -0.001411, -0.575, 0.8181, -1.14e-05, -0.8181, 0.5751, 1.505e-05, -0.9071, 0.421, -2.161e-05, 0.02566, -0.01803, 0.9995, -0.5, -0.866, -0.001254, -0.1163, -0.3491, 0.9298, 0.5, -0.866, -3.815e-06, 0.4209, -0.9071, 3.473e-05, 0.866, -0.5, 9.727e-06, -0.866, -0.5, -9.179e-06, -0.9071, -0.421, 2.173e-05, -0.5, -0.866, -1.985e-05, -0.9071, 0.421, 1.976e-05, -0.8181, 0.5751, -5.513e-07, -0.996, 0.08898, -1.31e-05, 0.06252, 0.06262, 0.9961, 0.1754, -0.3038, 0.9365, 0.3038, -0.1754, 0.9365, 0.996, 0.08897, 1.548e-05, 0.996, -0.08898, 9.581e-06, 0.9071, 0.421, 2.275e-05, 0.1757, 0.3044, -0.9362, -4.482e-05, -2.963e-06, -1.0, 5.925e-05, 0.3515, -0.9362, 0.996, 0.08896, -3.208e-05, 0.9071, 0.421, -1.569e-05, 0.8181, 0.5751, -1.322e-05, -0.08906, 0.996, 4.306e-05, -0.421, 0.9071, 1.492e-05, -0.5751, 0.8181, 2.234e-05, -0.9071, 0.421, 1.976e-05, -0.8181, 0.5751, -5.513e-07, -0.996, 0.08898, -1.31e-05, -0.866, 0.5, 0.002565, -0.01806, -0.01039, -0.9998, -0.3488, -0.1163, -0.93, -0.01799, 0.01041, 0.9998, -0.866, 0.5, 0.002484, -0.3484, 0.1162, 0.9301, 0.02911, 0.3538, 0.9349, 0.6173, 0.7867, -6.184e-06, 0.1163, 0.3491, 0.9299, -0.575, 0.8181, -7.063e-06, -0.421, 0.9071, -7.927e-06, -0.8181, 0.575, 3.97e-05, -0.866, -0.5, -9.179e-06, -0.9071, -0.421, 2.173e-05, -0.5, -0.866, -1.985e-05, -0.9071, 0.421, 5.271e-05, -0.996, 0.08896, -8.717e-06, -0.996, -0.08897, -1.18e-05, -0.07384, -0.3605, 0.9298, 0.1412, -0.99, -0.002779, 0.01525, -0.2154, 0.9764, -0.2749, -0.2437, -0.9301, 0.01806, -0.01047, -0.9998, 0.1412, -0.99, -0.002846, 0.421, 0.9071, 2.436e-05, 0.08895, 0.996, 1.469e-05, -0.08899, 0.996, -2.557e-05, -0.575, 0.8181, -1.14e-05, -0.8181, 0.5751, 1.505e-05, -0.9071, 0.421, -2.161e-05, -0.03607, -1.328e-05, 0.9993, -0.866, -0.5, -0.002516, -0.2752, -0.2442, 0.9298, 0.08895, -0.996, -1.471e-05, -0.08899, -0.996, 2.559e-05, 0.421, -0.9071, -2.443e-05, 0.089, -0.996, -2.719e-05, 0.4209, -0.9071, -8.479e-06, 0.575, -0.8181, -2.161e-06, 0.9071, -0.421, -2.275e-05, 0.996, -0.08897, -1.548e-05, 0.996, 0.08898, -9.581e-06, 0.8181, 0.5751, -4.524e-05, 0.9071, 0.4209, 1.138e-05, 0.5751, 0.8181, -2.602e-05, 0.9071, -0.421, -2.275e-05, 0.996, -0.08897, -1.548e-05, 0.996, 0.08898, -9.581e-06, 0.8181, 0.5751, -4.152e-05, 0.5751, 0.8181, -1.845e-05, 0.4209, 0.9071, -3.466e-05, -4.615e-05, 1.0, 1.235e-05, 0.08898, 0.996, -2.202e-05, -0.2588, 0.9659, 8.747e-06, 0.996, 0.08897, 1.548e-05, 0.996, -0.08898, 9.581e-06, 0.9071, 0.421, 2.275e-05, 0.5751, -0.8181, -4.977e-06, 0.421, -0.9071, -5.747e-05, 0.8181, -0.5751, 2.757e-07, -0.01048, -0.01804, 0.9998, 0.5, -0.8661, -0.0005641, 0.3037, -0.1754, 0.9365, 0.5, -0.866, -0.0005014, -3.883e-05, 3.94e-05, -1.0, 0.2436, -0.2748, -0.9301, -0.7072, -0.7071, -2.758e-05, -0.5, -0.866, 2.789e-05, -0.421, -0.9071, 8.002e-06, 0.08895, -0.996, -1.471e-05, -0.08899, -0.996, 2.559e-05, 0.421, -0.9071, -2.443e-05, 9.239e-06, -2.48e-05, 1.0, -0.3038, -0.1754, 0.9365, -0.1754, -0.3039, 0.9364, -0.3042, -0.1757, -0.9363, -0.1586, -0.01066, -0.9873, -0.1756, -0.3041, -0.9363, -0.575, 0.8181, -1.14e-05, -0.8181, 0.5751, 1.505e-05, -0.9071, 0.421, -2.161e-05, -0.1757, 0.3042, -0.9363, 5.126e-06, -2.562e-05, -1.0, -0.304, 0.1755, -0.9363, 0.3512, 5.841e-06, -0.9363, 0.018, -0.01042, -0.9998, 0.7873, 0.6166, 0.001413, 0.01521, -0.2155, 0.9764, 0.3511, -2.441e-05, 0.9363, 0.7872, 0.6167, 0.001456, 0.996, 0.08897, 1.34e-05, 0.9071, 0.421, 8.494e-07, 0.8181, 0.5751, -1.322e-05, 0.4209, 0.9071, 7.614e-06, 0.575, 0.8181, 1.882e-06, 0.9192, -0.3829, 0.09222, 0.089, 0.996, 2.677e-05, -0.5, 0.866, 1.991e-05, -0.866, 0.5, 9.239e-06, -0.9071, 0.421, -2.161e-05, -0.996, -0.08896, 8.494e-06, -0.996, 0.08897, 1.155e-05, -0.9071, -0.421, 2.222e-05, 0.8181, 0.5751, -4.524e-05, 0.9071, 0.4209, 1.138e-05, 0.5751, 0.8181, -2.602e-05, 0.9071, -0.421, -2.275e-05, 0.996, -0.08897, -1.548e-05, 0.996, 0.08898, -9.581e-06, -0.8181, -0.5751, -1.496e-05, -0.9071, -0.421, 2.173e-05, -0.575, -0.8181, 1.156e-05, -0.1685, -0.2762, 0.9462, -1.274e-06, -1.0, -0.002692, -9.894e-06, -0.02131, 0.9998, 0.2685, 0.2313, -0.9351, 0.3479, 0.09321, -0.9329, -0.04799, 0.3316, -0.9422, 0.421, 0.9071, 2.436e-05, 0.08895, 0.996, 1.469e-05, 4.637e-05, 1.0, 1.241e-05, 0.421, 0.9071, 2.436e-05, 0.08895, 0.996, 1.469e-05, -0.08899, 0.996, -2.557e-05, -0.5, 0.866, -2.781e-05, -0.421, 0.9071, -7.927e-06, -0.866, 0.5, -9.269e-06, -0.03607, -6.723e-05, 0.9993, -0.275, 0.2438, 0.93, -0.866, 0.5, 1.118e-05, -0.1757, 0.3042, -0.9363, 5.215e-06, -2.528e-05, -1.0, -0.866, 0.5, 2.787e-05, 0.1916, -0.2859, -0.9389, 0.3479, 0.09314, -0.9329, 0.3626, -0.07517, -0.9289, -1.657e-05, 2.261e-05, 1.0, 0.1756, -0.3042, 0.9363, 0.3043, -0.1757, 0.9362, 0.866, 0.5, -2.232e-05, 8.643e-05, -2.105e-06, -1.0, 0.1756, 0.3041, -0.9363, 0.02563, -0.01797, 0.9995, 0.866, 0.5, -3.022e-05, 0.2749, 0.2437, 0.9301, 0.866, -0.5, -0.00211, 5.857e-05, 7.289e-05, -1.0, 0.3507, -1.089e-05, -0.9365, 0.0256, -0.01801, 0.9995, 0.866, -0.5, -0.002212, 0.3512, -5.662e-06, 0.9363, 0.8181, 0.5751, -4.152e-05, 0.5751, 0.8181, -1.845e-05, 0.4209, 0.9071, -3.466e-05, -4.615e-05, 1.0, 1.235e-05, 0.08898, 0.996, -2.202e-05, -0.5001, 0.866, 1.941e-05, 0.089, -0.996, -2.719e-05, 0.4209, -0.9071, -8.479e-06, 0.575, -0.8181, -2.161e-06, 0.9071, -0.421, 1.569e-05, 0.8181, -0.5751, 1.322e-05, 0.996, -0.08896, 3.208e-05, 0.4209, 0.9071, 7.614e-06, 0.575, 0.8181, 1.882e-06, 0.9192, -0.3829, 0.09222, 0.089, 0.996, 2.677e-05, 0.06261, 0.06263, 0.9961, 0.1757, 0.3043, 0.9362, -0.00058, 0.3515, 0.9362, -0.5001, -0.866, -1.948e-05, -4.613e-05, -1.0, -1.241e-05, 0.08898, -0.996, 2.202e-05, -0.5, -0.866, -0.001245, -1.791e-05, -6.642e-05, -1.0, -4.321e-07, -0.3509, -0.9364, -0.996, -0.08898, 1.31e-05, -0.9071, -0.421, -1.976e-05, -0.8181, -0.5751, 5.513e-07, -0.9071, 0.421, 5.282e-05, -0.996, 0.08896, -8.494e-06, -0.996, -0.08897, -1.155e-05, -0.018, 0.01044, 0.9998, -0.1757, -0.3043, 0.9362, -5.52e-05, -0.3514, 0.9362, -0.275, -0.2438, -0.93, -0.018, -0.01045, -0.9998, 2.563e-06, -0.3508, -0.9364, 0.5751, -0.8181, 2.621e-05, 0.8181, -0.5751, 4.551e-05, 0.9071, -0.4209, -1.121e-05, 0.1754, -0.3039, -0.9364, -6.908e-05, -5.364e-07, -1.0, 0.3041, -0.1755, -0.9363, 0.2587, 0.9659, 1.758e-06, 3.086e-09, 1.0, -1.152e-08, -0.08898, 0.996, -2.165e-05, 0.6173, 0.7867, 3.892e-05, 0.01812, -0.01042, -0.9998, -3.189e-05, 0.3515, -0.9362, -0.5, 0.866, 0.0005209, -4.572e-05, 1.569e-05, -1.0, -0.2443, 0.2752, -0.9298, -0.5, 0.866, 0.000527, -0.3044, 0.1757, 0.9362, -0.01039, -0.01808, 0.9998, -1.0, -1.242e-05, -3.07e-05, -0.996, 0.08896, 9.675e-06, -0.866, -0.5, -2.183e-05, -0.3511, -2.086e-06, 0.9363, -0.866, -0.5, -0.001462, 0.01527, -0.2153, 0.9764, -0.3488, -0.1163, -0.93, -0.01812, -0.01042, -0.9998, -0.866, -0.5, 1.065e-05, -0.01812, 0.01037, 0.9998, -0.3484, 0.1163, 0.9301, -0.866, -0.5, 1.699e-06, -0.866, -0.5, 4.143e-06, -0.5, -0.866, 4.768e-06, -0.421, -0.9071, -7.451e-07, -0.866, -0.5, -0.002445, 7.755e-05, 3.007e-05, -1.0, -0.1754, -0.3038, -0.9365, 0.866, -0.5, -0.0007464, 0.0181, -0.01036, -0.9998, 0.3488, -0.1162, -0.93, -5.859e-05, -0.02131, 0.9998, 0.866, -0.5, -0.0006996, 0.3511, 3.009e-05, 0.9363, 0.7867, -0.6174, -0.001414, 0.01802, -0.01035, -0.9998, 0.3512, -1.777e-05, -0.9363, 0.01526, -0.2154, 0.9764, 0.7866, -0.6174, -0.001411, 0.3511, 3.025e-05, 0.9363, 0.996, 0.08897, 1.548e-05, 0.996, -0.08898, 9.581e-06, 0.9071, 0.421, 2.275e-05, 0.8181, 0.5751, -4.524e-05, 0.9071, 0.4209, 1.138e-05, 0.5751, 0.8181, -2.602e-05, -1.0, -1.685e-05, -0.00122, -0.06719, 0.01794, -0.9976, -0.9281, -0.3724, -1.702e-05, -1.0, 1.344e-05, -0.001286, -0.9281, -0.3724, -4.911e-05, -6.839e-05, -1.723e-05, 1.0, 0.1757, 0.3044, -0.9362, -4.48e-05, -3.082e-06, -1.0, 5.926e-05, 0.3515, -0.9362, -0.03604, -3.816e-05, 0.9994, 0.1754, 0.3037, 0.9365, -0.000579, 0.3508, 0.9364, -0.6176, 0.7865, -0.002405, -0.06719, 0.01803, -0.9976, -0.866, 0.5, -0.002153, 7.063e-06, 1.877e-05, 1.0, -0.6176, 0.7865, -0.002444, -0.866, 0.5, -0.00211, 0.3043, -0.1757, 0.9362, 0.3514, -3.061e-05, 0.9362, -0.01805, 0.01039, 0.9998, 0.9071, -0.421, -2.275e-05, 0.996, -0.08897, -1.548e-05, 0.996, 0.08898, -9.581e-06, 0.01528, -0.2154, 0.9764, 0.1412, -0.99, -0.002841, 0.5003, -0.8658, -0.002466, 0.1413, -0.99, -0.002812, 0.01804, -0.01048, -0.9998, 0.5003, -0.8659, -0.002452, -0.03601, 1.994e-05, 0.9994, -0.866, 0.5, -1.241e-05, -0.3513, -2.325e-06, 0.9363, -0.866, 0.5, -4.381e-06, 3.577e-05, -2.205e-05, -1.0, -0.3509, 3.487e-06, -0.9364, -0.2674, -0.2954, 0.9172, -0.2443, -0.2752, 0.9298, -0.4885, -0.8459, -0.214, -0.3038, -0.1754, -0.9365, 7.764e-05, 3.05e-05, -1.0, -0.4884, -0.8459, -0.2141, 0.9632, 0.1202, 0.2405, 0.3479, 0.09321, -0.9329, 0.9022, 0.3785, 0.2066, -3.918e-05, 3.116e-05, 1.0, 0.9632, 0.1203, 0.2405, 0.9022, 0.3785, 0.2066, -0.3511, -2.086e-06, 0.9363, -0.2442, -0.2752, 0.9299, 0.02571, -0.01803, 0.9995, -0.996, -0.08898, 1.31e-05, -0.9071, -0.421, -1.976e-05, -0.866, -0.5, 2.366e-05, -0.0006579, 0.3515, -0.9362, 0.01798, -0.01042, -0.9998, -0.1757, 0.3043, -0.9362, -0.08902, 0.996, 3.285e-05, 0.0889, 0.996, -8.531e-07, -0.4211, 0.907, 3.873e-05, 0.08895, -0.996, -1.471e-05, -0.08899, -0.996, 2.559e-05, 0.421, -0.9071, -2.443e-05, 0.5751, -0.8181, 1.86e-05, 0.4209, -0.9071, 3.473e-05, 0.8181, -0.5751, 4.182e-05, -0.4211, -0.907, -3.881e-05, -0.08902, -0.996, -3.287e-05, 0.0889, -0.996, 8.68e-07, -0.8181, -0.575, -3.968e-05, -0.575, -0.8181, 7.302e-06, -0.421, -0.9071, 8.002e-06, 8.396e-05, 0.3513, -0.9363, -1.311e-06, -5.316e-06, -1.0, -0.1757, 0.3044, -0.9362, -0.08902, 0.996, 3.285e-05, 0.0889, 0.996, -8.531e-07, -0.4211, 0.907, 3.873e-05, 0.8181, 0.5751, -4.152e-05, 0.5751, 0.8181, -1.845e-05, 0.4209, 0.9071, -3.466e-05, 0.996, 0.08896, -3.208e-05, 0.9071, 0.421, -1.569e-05, 0.8181, 0.5751, -1.322e-05, 0.1754, -0.3039, -0.9364, -6.875e-05, -1.825e-06, -1.0, 0.3041, -0.1755, -0.9363, 0.5751, -0.8181, 1.86e-05, 0.4209, -0.9071, 3.473e-05, 0.8181, -0.5751, 4.182e-05, -0.1754, -0.3037, -0.9365, 0.01795, -0.01047, -0.9998, -3.837e-06, -1.0, -0.002674, -0.5, -0.866, -6.236e-06, -0.5751, -0.8181, -2.243e-05, 8.225e-06, -1.0, 2.157e-06, 0.089, -0.996, -2.719e-05, 0.4209, -0.9071, -8.479e-06, 0.575, -0.8181, -2.161e-06, -0.000579, -0.3508, -0.9364, -0.01795, -0.01047, -0.9998, 0.1754, -0.3037, -0.9365, -4.615e-05, 1.0, 1.235e-05, 0.08898, 0.996, -2.202e-05, -0.5001, 0.866, 1.941e-05, -2.259e-05, 0.3511, 0.9363, -0.5, 0.866, 0.001948, -8.217e-05, 5.654e-05, 1.0, -0.575, 0.8181, -7.063e-06, -0.421, 0.9071, 2.281e-05, -0.8181, 0.575, 8.13e-05, -0.08906, 0.996, 4.306e-05, -0.421, 0.9071, 1.492e-05, -0.5751, 0.8181, 2.234e-05, -0.5, -0.866, -6.236e-06, -0.5, -0.866, -1.622e-05, -0.2589, -0.9659, -3.95e-05, -0.866, -0.5, 9.291e-06, -0.5, -0.866, 2.789e-05, -0.5, -0.866, 4.798e-06, 0.9071, -0.421, -8.494e-07, 0.866, -0.5, -3.275e-05, 0.996, -0.08897, -1.34e-05, 0.5, -0.866, -2.883e-05, 0.866, -0.5, 3.761e-05, 0.9071, -0.4209, -1.121e-05, 0.1758, 0.3044, 0.9362, -1.304e-09, 0.3515, 0.9362, 7.71e-05, -3.912e-06, 1.0, 0.421, 0.9071, 2.436e-05, 0.08895, 0.996, 1.469e-05, 4.637e-05, 1.0, 1.241e-05, -0.3515, 4.483e-05, -0.9362, 5.987e-05, 7.785e-05, -1.0, -0.3043, -0.1757, -0.9363, -0.996, -0.08896, 8.494e-06, -0.996, 0.08897, 1.155e-05, -0.9071, -0.421, -5.282e-05, -1.131e-08, -1.0, -4.222e-08, 1.407e-05, -1.0, -3.818e-06, 0.5, -0.866, -1.336e-05, -0.1163, -0.3488, 0.9299, 0.5, -0.866, -0.0005904, -0.01035, -0.01804, 0.9998, -0.304, 0.1755, 0.9364, -0.3511, 1.443e-05, 0.9364, 0.01531, -0.2155, 0.9764, -0.9071, 0.421, 5.282e-05, -0.996, 0.08896, -8.494e-06, -1.0, -1.236e-05, 3.07e-05, -0.3515, 2.235e-08, -0.9362, 9.298e-06, -5.698e-05, -1.0, -0.3043, -0.1757, -0.9363, -0.996, -0.08896, 8.494e-06, -0.996, 0.08897, 1.155e-05, -0.9071, -0.421, 2.222e-05, -0.3042, 0.1757, -0.9363, 0.018, -0.01041, -0.9998, -0.3486, -0.1162, -0.93, -0.9071, 0.421, 1.976e-05, -0.8181, 0.5751, -2.716e-05, -0.996, 0.08898, -1.31e-05, -0.5001, -0.866, -1.948e-05, -4.613e-05, -1.0, -1.241e-05, -1.253e-05, -1.0, -3.401e-06, -0.5, -0.866, -0.000728, -3.587e-06, 7.615e-05, -1.0, 0.1163, -0.3485, -0.9301, -0.001042, -0.351, -0.9364, 1.138e-05, -1.598e-05, -1.0, 0.1753, -0.3038, -0.9365, 0.08895, -0.996, -1.471e-05, 4.635e-05, -1.0, -1.246e-05, 0.421, -0.9071, -2.443e-05, -0.1162, -0.3492, 0.9298, 0.2751, -0.2442, 0.9299, 0.03145, -0.01857, 0.9993, 0.089, -0.996, -2.719e-05, 0.4209, -0.9071, -8.479e-06, 0.5, -0.866, 5.35e-06, 0.3041, -0.1756, -0.9363, -4.131e-05, 4.808e-05, -1.0, 0.3513, -1.081e-05, -0.9362, 0.9071, -0.421, -8.494e-07, 0.8181, -0.5751, 1.322e-05, 0.996, -0.08897, -1.34e-05, 4.172e-07, 0.3508, 0.9365, -0.2749, 0.2436, 0.9301, -0.01799, 0.01048, 0.9998, -0.08906, 0.996, 4.306e-05, -0.421, 0.9071, 1.492e-05, -0.5, 0.866, 1.615e-05, 0.06257, 0.06256, 0.9961, 0.3041, 0.1756, 0.9363, 0.1757, 0.3042, 0.9363, 0.8181, 0.5751, -4.152e-05, 0.5751, 0.8181, -1.845e-05, 0.4209, 0.9071, -3.466e-05, -2.429e-05, -0.02131, 0.9998, -0.1754, 0.3038, 0.9365, -0.304, 0.1754, 0.9364, -0.575, 0.8181, -1.14e-05, -0.8181, 0.5751, 1.505e-05, -0.9071, 0.421, -2.161e-05, -0.01803, 0.01042, 0.9998, 0.1757, -0.3044, 0.9362, 0.3044, -0.1757, 0.9362, 0.5751, -0.8181, 2.621e-05, 0.8181, -0.5751, 4.551e-05, 0.9071, -0.4209, -1.121e-05, -0.01033, -0.01799, 0.9998, 0.1755, 0.3039, 0.9364, -0.001161, 0.3512, 0.9363, 0.421, 0.9071, 2.436e-05, 0.08895, 0.996, 1.469e-05, 4.637e-05, 1.0, 1.241e-05, 0.3044, 0.1757, -0.9362, -2.396e-05, 3.893e-06, -1.0, 0.1757, 0.3044, -0.9362, 0.8181, 0.5751, -4.524e-05, 0.9071, 0.4209, 1.138e-05, 0.5751, 0.8181, -2.602e-05, 0.3515, 9.686e-07, -0.9362, -0.0672, 0.01796, -0.9976, 0.3043, 0.1756, -0.9362, 0.996, 0.08895, -3e-05, 0.996, -0.08897, -3.59e-05, 0.9071, 0.421, -5.233e-05, -5.197e-05, 0.0001095, 1.0, 0.3511, 2.521e-05, 0.9364, 0.3042, 0.1757, 0.9363, 0.996, 0.08897, 1.34e-05, 0.9071, 0.421, 8.494e-07, 0.8181, 0.5751, -1.322e-05, -2.554e-05, 4.329e-06, 1.0, -0.3038, 0.1754, 0.9365, -0.3507, -3.156e-05, 0.9365, -0.9071, 0.421, 5.282e-05, -0.996, 0.08896, -8.494e-06, -0.996, -0.08897, -1.155e-05, -1.436e-05, 1.154e-05, 1.0, 0.1755, -0.3038, 0.9364, 0.3039, -0.1755, 0.9364, 0.5751, -0.8181, 2.621e-05, 0.8181, -0.5751, 4.551e-05, 0.9071, -0.4209, -1.121e-05, -0.01798, 0.01038, 0.9998, 0.3041, 0.1755, 0.9363, 0.1754, 0.3039, 0.9364, 0.8181, 0.5751, -4.152e-05, 0.5751, 0.8181, -1.845e-05, 0.4209, 0.9071, -3.466e-05, 0.02565, -0.0181, 0.9995, -0.3039, 0.1754, 0.9364, -0.3511, 1.443e-05, 0.9364, -0.9071, 0.421, -2.222e-05, -0.996, 0.08896, -8.494e-06, -0.996, -0.08897, -1.155e-05, 0.3508, 1.883e-05, -0.9365, 2.971e-05, 3.928e-05, -1.0, 0.3038, 0.1755, -0.9364, 0.996, 0.08897, 1.548e-05, 0.996, -0.08898, 9.581e-06, 0.9071, 0.421, 2.275e-05, 0.1756, -0.3043, 0.9363, 0.3041, -0.1756, 0.9363, -0.03607, -1.211e-05, 0.9993, 0.5751, -0.8181, 2.615e-05, 0.8181, -0.5751, 4.53e-05, 0.9071, -0.4209, -1.135e-05, 0.06264, 0.06255, 0.9961, -0.3044, 0.1757, 0.9362, -0.3515, 0.0001191, 0.9362, -0.9071, 0.421, 5.282e-05, -0.996, 0.08896, -8.494e-06, -0.996, -0.08897, -1.155e-05, -0.01037, -0.01804, 0.9998, -0.3515, 8.494e-07, 0.9362, -0.2442, -0.2752, 0.9299, -0.996, -0.08898, 1.339e-05, -0.9071, -0.421, -1.96e-05, -0.866, -0.5, 6.855e-07, -2.402e-05, -1.071e-05, 1.0, -0.1755, -0.3038, 0.9364, -3.308e-05, -0.3507, 0.9365, -0.4211, -0.907, -3.881e-05, -0.08902, -0.996, -3.287e-05, 0.0889, -0.996, 8.68e-07, 1.559e-05, 0.3515, -0.9362, 0.01801, -0.0104, -0.9998, -0.1757, 0.3044, -0.9362, -0.08902, 0.996, 3.285e-05, 3.914e-08, 1.0, -2.283e-08, -0.4211, 0.907, 3.873e-05, 0.02566, -0.018, 0.9995, -1.666e-05, 0.3507, 0.9365, -0.1753, 0.3038, 0.9365, -0.08906, 0.996, 4.306e-05, -0.421, 0.9071, 1.492e-05, -0.5751, 0.8181, 2.234e-05, -0.275, -0.2437, -0.93, -0.06722, 0.01805, -0.9976, -1.405e-05, -0.3513, -0.9363, -0.421, -0.9071, -1.499e-05, -0.5, -0.866, -1.622e-05, -0.08906, -0.996, -4.307e-05, -0.304, 0.1756, -0.9363, 3.605e-05, -2.135e-05, -1.0, -0.3509, 3.994e-06, -0.9364, -0.9071, 0.421, 1.976e-05, -0.8181, 0.5751, -5.513e-07, -0.996, 0.08898, -1.31e-05, 0.9659, -0.2588, 2.116e-05, 1.0, 1.619e-05, 5.335e-06, 1.0, -1.237e-05, 5.335e-06, 1.0, -1.242e-05, -5.335e-06, 1.0, 1.959e-05, -5.312e-06, 0.9659, 0.2588, -1.766e-05, -0.9071, 0.421, 1.976e-05, -0.866, 0.5, -2.366e-05, -0.996, 0.08898, -1.31e-05, -0.5, 0.866, 1.991e-05, -0.866, 0.5, 9.239e-06, -0.9071, 0.421, -2.161e-05, 0.1756, 0.3041, -0.9363, -0.0671, 0.01802, -0.9976, -0.1163, 0.3484, -0.9301, 0.4209, 0.9071, 8.404e-06, 0.575, 0.8181, 2.056e-06, 0.089, 0.996, 2.717e-05, -1.0, -1.242e-05, -3.07e-05, -1.0, 1.851e-05, -3.068e-05, -0.866, -0.5, -2.183e-05, -0.866, 0.5, 2.183e-05, -1.0, 1.241e-05, -1.721e-05, -1.0, -1.85e-05, -1.72e-05, 0.866, -0.5, 5.697e-05, 1.0, 1.619e-05, 5.335e-06, 0.996, 0.08897, 3.59e-05, 0.996, 0.08897, 1.548e-05, 1.0, 1.237e-05, -5.335e-06, 0.9071, 0.421, 2.275e-05, 0.08895, -0.996, -1.471e-05, 4.635e-05, -1.0, -1.246e-05, 0.421, -0.9071, -2.443e-05, -0.5001, -0.866, -1.948e-05, -4.613e-05, -1.0, -1.241e-05, 0.08898, -0.996, 2.202e-05, 0.5, -0.866, -1.298e-05, 0.5, -0.866, -2.787e-05, 0.866, -0.5, 9.239e-07, -5.129e-05, -1.0, 1.37e-05, 0.5, -0.866, -1.622e-05, 0.5, -0.866, -3.33e-06, -0.2443, 0.2752, -0.9298, -0.1586, -0.0106, -0.9873, -0.3514, -1.656e-05, -0.9362, -0.9071, 0.421, 1.976e-05, -0.866, 0.5, -2.366e-05, -0.996, 0.08898, -1.31e-05, 0.3044, 0.1757, -0.9362, 0.01802, -0.01043, -0.9998, 0.1757, 0.3044, -0.9362, 0.8181, 0.5751, -4.524e-05, 0.9071, 0.4209, 1.138e-05, 0.5751, 0.8181, -2.602e-05, 0.3041, 0.1755, -0.9363, -0.01803, -0.01044, -0.9998, 0.1756, 0.3042, -0.9363, 0.8181, 0.575, 5.77e-05, 0.9071, 0.4209, 5.555e-05, 0.5751, 0.8181, -2.602e-05, 0.1755, 0.3041, -0.9363, -5.109e-05, -1.42e-05, -1.0, -0.1162, 0.349, -0.9299, 0.4209, 0.9071, 8.404e-06, 0.575, 0.8181, 2.056e-06, 0.089, 0.996, 2.717e-05, 9.574e-06, 4.482e-06, 1.0, 1.764e-05, -0.3511, 0.9363, 0.1757, -0.3043, 0.9362, 0.089, -0.996, -2.719e-05, 0.4209, -0.9071, -8.479e-06, 0.575, -0.8181, -2.161e-06, -0.1757, 0.3044, -0.9362, -6.619e-05, 2.259e-05, -1.0, -0.3045, 0.1758, -0.9362, -0.575, 0.8181, -7.063e-06, -0.421, 0.9071, -7.927e-06, -0.8181, 0.575, 3.97e-05, -0.3509, 1.629e-05, -0.9364, 0.01807, -0.01048, -0.9998, -0.3038, -0.1754, -0.9365, -0.996, -0.08896, 8.494e-06, -0.996, 0.08897, 1.155e-05, -0.9071, -0.421, -5.282e-05, -0.03607, -1.929e-05, 0.9993, -0.2752, -0.2443, 0.9298, 0.0005263, -0.3514, 0.9362, -0.4211, -0.907, -3.881e-05, -0.08902, -0.996, -3.287e-05, 0.0889, -0.996, 8.68e-07, 0.3041, -0.1756, -0.9363, -4.131e-05, 4.808e-05, -1.0, 0.3513, -1.081e-05, -0.9362, 0.9071, -0.421, -8.494e-07, 0.8181, -0.5751, 1.322e-05, 0.996, -0.08897, -1.34e-05, -0.1756, -0.3041, -0.9363, -0.1586, -0.01062, -0.9873, -4.172e-07, -0.3509, -0.9364, -0.421, -0.9071, -1.499e-05, -0.5751, -0.8181, -2.243e-05, -0.08906, -0.996, -4.307e-05, 0.4209, 0.9071, 8.404e-06, 0.5, 0.866, -5.431e-06, 0.089, 0.996, 2.717e-05, 0.866, 0.5, -7.153e-07, 0.5, 0.866, 1.308e-05, 0.421, 0.9071, -2.295e-06, 0.4209, 0.9071, 8.404e-06, 0.5, 0.866, -5.431e-06, 0.089, 0.996, 2.717e-05, 0.7071, 0.7071, -4.682e-05, 0.5, 0.866, 3.83e-06, 0.4209, 0.9071, -3.466e-05, -0.1754, -0.3037, -0.9365, -5.068e-05, -5.378e-05, -1.0, 3.725e-07, -0.3508, -0.9365, -0.421, -0.9071, -1.499e-05, -0.5, -0.866, -1.622e-05, -0.08906, -0.996, -4.307e-05, -0.01049, -0.01808, 0.9998, 0.3507, 2.945e-05, 0.9365, 0.3038, 0.1754, 0.9365, 0.996, 0.08897, 1.34e-05, 0.9071, 0.421, 8.494e-07, 0.8181, 0.5751, -1.322e-05, -0.8181, -0.5751, -1.496e-05, -0.9071, -0.421, 2.173e-05, -0.575, -0.8181, 1.156e-05, -0.996, -0.08898, 1.31e-05, -0.9071, -0.421, -1.976e-05, -0.8181, -0.5751, 5.513e-07, 7.436e-05, 0.3515, -0.9362, -0.01808, -0.01042, -0.9998, -0.1757, 0.3044, -0.9362, -0.08902, 0.996, 3.285e-05, 0.0889, 0.996, -8.531e-07, -0.4211, 0.907, 3.873e-05, 0.3038, -0.1754, -0.9365, -0.01808, -0.01042, -0.9998, 0.3509, -4.491e-05, -0.9364, 0.9071, -0.421, -8.494e-07, 0.8181, -0.5751, 1.322e-05, 0.996, -0.08897, -1.34e-05, 0.02913, 0.3538, 0.9349, 0.1163, 0.3491, 0.9299, -0.1756, 0.3041, 0.9363, -0.08906, 0.996, 4.306e-05, -0.421, 0.9071, 1.492e-05, -0.5751, 0.8181, 2.234e-05, -0.3221, -0.08633, 0.9428, 1.004e-05, -9.329e-07, 1.0, -0.1686, -0.2762, 0.9462, -0.8181, -0.575, -3.968e-05, -0.575, -0.8181, 7.302e-06, -0.5, -0.866, 4.798e-06, 0.06253, 0.06262, 0.9961, 0.3038, -0.1754, 0.9365, 0.3509, 3.067e-05, 0.9364, 0.9071, -0.421, 5.233e-05, 0.996, -0.08895, 3e-05, 0.996, 0.08897, 3.59e-05, -6.589e-05, -0.02133, 0.9998, 0.1753, 0.3038, 0.9365, 3.904e-09, 0.3507, 0.9365, 0.421, 0.9071, 2.436e-05, 0.08895, 0.996, 1.469e-05, -0.08899, 0.996, -2.557e-05, -0.03605, -8.612e-05, 0.9994, 0.3509, -2.328e-06, 0.9364, 0.3038, 0.1754, 0.9365, 0.996, 0.08897, 1.34e-05, 0.9071, 0.421, 8.494e-07, 0.8181, 0.5751, -1.322e-05, 0.1757, -0.3044, -0.9362, -0.06727, 0.01805, -0.9976, 0.3044, -0.1758, -0.9362, 0.5751, -0.8181, 1.86e-05, 0.4209, -0.9071, 3.473e-05, 0.8181, -0.5751, 4.182e-05, -0.1757, 0.3042, -0.9363, 0.01804, -0.0104, -0.9998, -0.304, 0.1755, -0.9363, -0.575, 0.8181, -7.063e-06, -0.421, 0.9071, -7.927e-06, -0.8181, 0.575, 3.97e-05, -0.2674, -0.2954, 0.9172, -0.1173, -0.3572, 0.9266, 0.06264, 0.06258, 0.9961, 0.06259, 0.06265, 0.9961, -0.3515, 0.0001717, 0.9362, -0.2675, -0.2954, 0.9172, 0.1916, -0.2859, -0.9389, -0.1586, -0.01069, -0.9873, 0.3479, 0.09325, -0.9329, 0.348, 0.09322, -0.9329, -0.1585, -0.01061, -0.9873, -0.0479, 0.3316, -0.9422, 0.5751, -0.8181, 1.86e-05, 0.4209, -0.9071, 3.473e-05, 0.8181, -0.5751, 4.182e-05, 0.089, -0.996, -2.719e-05, 0.4209, -0.9071, -8.479e-06, 0.575, -0.8181, -2.161e-06, -0.5, 0.866, -2.778e-05, -0.421, 0.9071, -7.913e-06, -0.866, 0.5, -9.134e-06, -0.08906, 0.996, 4.306e-05, -0.421, 0.9071, 1.492e-05, -0.5, 0.866, 1.615e-05, -0.08902, 0.996, 3.285e-05, 0.0889, 0.996, -8.531e-07, -0.4211, 0.907, 3.873e-05, 0.421, 0.9071, 2.436e-05, 0.08895, 0.996, 1.469e-05, -0.08899, 0.996, -2.557e-05, -0.08902, 0.996, 3.285e-05, 0.0889, 0.996, -8.531e-07, -0.4211, 0.907, 3.873e-05, 0.421, 0.9071, 2.436e-05, 0.08895, 0.996, 1.469e-05, -0.08899, 0.996, -2.557e-05, 0.866, -0.5, -3.898e-05, 1.0, 1.242e-05, 5.335e-06, 1.0, -1.959e-05, 5.312e-06, 1.0, -1.619e-05, -5.335e-06, 1.0, 1.237e-05, -5.335e-06, 0.866, 0.5, 3.213e-05, 0.866, -0.5, -9.581e-06, 0.8181, -0.5751, -4.247e-06, 0.9659, -0.2588, -1.58e-06, 0.5751, -0.8181, 2.621e-05, 0.8181, -0.5751, 4.551e-05, 0.866, -0.5, 2.48e-05, -0.866, -0.5, -5.203e-05, -0.9071, -0.4209, -6.53e-05, -0.5, -0.866, -1.985e-05, -0.996, -0.08898, 1.31e-05, -0.9071, -0.421, -1.976e-05, -0.866, -0.5, 5.364e-07, 0.4209, 0.9071, 8.404e-06, 0.575, 0.8181, 2.056e-06, 0.089, 0.996, 2.717e-05, 0.8181, 0.5751, -4.144e-05, 0.5751, 0.8181, -1.839e-05, 0.4209, 0.9071, -3.47e-05, 0.08895, -0.996, -1.471e-05, -0.08899, -0.996, 2.559e-05, 0.421, -0.9071, -2.443e-05, -0.4211, -0.907, -3.881e-05, -0.08902, -0.996, -3.287e-05, 0.0889, -0.996, 8.68e-07, -1.0, -1.501e-05, -3.07e-05, -1.0, 1.236e-05, -3.07e-05, -0.866, -0.5, -3.557e-05, -0.866, 0.5, 2.183e-05, -1.0, 1.242e-05, 3.07e-05, -1.0, -1.851e-05, 3.068e-05, -0.421, -0.9071, -1.499e-05, -0.5, -0.866, -1.622e-05, -0.08906, -0.996, -4.307e-05, -0.866, -0.5, 9.291e-06, -0.5, -0.866, 2.789e-05, -0.421, -0.9071, 8.002e-06])] * 3)])

# ---- objects
ob_high_tension_power_tower_3ds_3129 = bpy.data.objects.new('High_Tension_Power_Tower.3ds.3129', me_high_tension_power_tower_3ds_3129)

# ---- transforms, parenting, visibility, modifiers, constraints
ob_high_tension_power_tower_3ds_3129.location = (0.0, 0.0, 0.0)
ob_high_tension_power_tower_3ds_3129.rotation_euler = (1.571, -0.0, 0.0)
ob_high_tension_power_tower_3ds_3129.scale = (0.1, 0.1, 0.1)
ob_high_tension_power_tower_3ds_3129.lineart.crease_threshold = 0.0

# ---- collection membership
col_collection.objects.link(ob_high_tension_power_tower_3ds_3129)

# ---- scene / render settings (as saved in the file)
scene.frame_start = 1; scene.frame_end = 250; scene.frame_set(78)
scene.render.engine = 'BLENDER_EEVEE_NEXT'
scene.cycles.use_denoising = False
scene.cycles.samples = 128
scene.cycles.sampling_pattern = 'TABULATED_SOBOL'
scene.cycles.use_adaptive_sampling = False
scene.cycles.use_light_tree = False
scene.view_settings.view_transform = 'Filmic'
bpy.context.view_layer.update()

# ---- added for rendering (the .blend has no active camera and no usable light): camera, sun
cam_auto = bpy.data.cameras.new('AutoCamera')
cam_auto.lens = 50.0
cam_auto.sensor_width = 36.0
cam_auto.clip_end = 1000.0
ob_auto_camera = bpy.data.objects.new('AutoCamera', cam_auto)
scene.collection.objects.link(ob_auto_camera)
ob_auto_camera.location = (6.79837, -8.18119, 5.53986)
ob_auto_camera.rotation_euler = (1.09748, -7.21219e-08, 0.694738)
scene.camera = ob_auto_camera
light_auto_sun = bpy.data.lights.new('AutoSun', 'SUN')
light_auto_sun.energy = 3.0
light_auto_sun.angle = 0.0523599
ob_auto_sun = bpy.data.objects.new('AutoSun', light_auto_sun)
scene.collection.objects.link(ob_auto_sun)
ob_auto_sun.rotation_euler = (0.872665, 0.174533, 0.523599)
bpy.context.view_layer.update()
